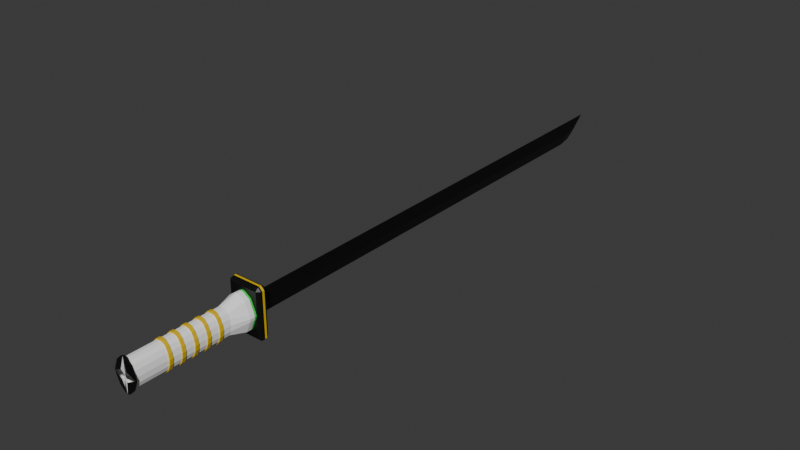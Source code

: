 # Source: sword_v3_1.blend  (saved by Blender 4.2.66; exported with 4.5.12 LTS)
import bpy
from mathutils import Matrix  # noqa: F401  (used for matrix-valued properties, if any)

bpy.ops.wm.read_factory_settings(use_empty=True)
scene = bpy.context.scene
scene.name = 'c_claidheamohmor'

# ---- collections
col_collection = bpy.data.collections.new('Collection'); scene.collection.children.link(col_collection)
col_sword_v3_1 = bpy.data.collections.new('sword_v3_1'); scene.collection.children.link(col_sword_v3_1)

# ---- materials (node trees are filled in below, after node groups)
mat_glow_inner = bpy.data.materials.new('glow_inner')
mat_glow_inner.use_transparent_shadow = False
mat_glow_inner.diffuse_color = (1.0, 1.0, 1.0, 1.0)
mat_blue_test = bpy.data.materials.new('blue_test')
mat_blue_test.use_transparent_shadow = False
mat_blue = bpy.data.materials.new('blue')
mat_blue.use_transparent_shadow = False
mat_c_frying_pan_gold = bpy.data.materials.new('c_frying_pan_gold')
mat_c_frying_pan_gold.use_transparent_shadow = False
mat_crystal_ball_glass = bpy.data.materials.new('crystal_ball_glass')
mat_crystal_ball_glass.use_transparent_shadow = False
mat_black = bpy.data.materials.new('black')
mat_xms_colored_lights_white = bpy.data.materials.new('xms_colored_lights_white')

# ---- material node trees
mat_blue_test.use_nodes = True; mat_blue_test.node_tree.nodes.clear()
_N = mat_blue_test.node_tree.nodes; _L = mat_blue_test.node_tree.links
n0 = _N.new('ShaderNodeBsdfPrincipled'); n0.name = 'Principled BSDF'; n0.location = (10, 300)
n0.inputs[0].default_value = (0.8001, 0.0, 0.0, 1.0)
n1 = _N.new('ShaderNodeOutputMaterial'); n1.name = 'Material Output'; n1.location = (300, 300)
_L.new(n0.outputs[0], n1.inputs[0])
n1.is_active_output = True
mat_blue.use_nodes = True; mat_blue.node_tree.nodes.clear()
_N = mat_blue.node_tree.nodes; _L = mat_blue.node_tree.links
n0 = _N.new('ShaderNodeBsdfPrincipled'); n0.name = 'Principled BSDF'; n0.location = (10, 300)
n0.inputs[0].default_value = (0.0, 0.01006, 0.8002, 1.0)
n1 = _N.new('ShaderNodeOutputMaterial'); n1.name = 'Material Output'; n1.location = (300, 300)
_L.new(n0.outputs[0], n1.inputs[0])
n1.is_active_output = True
mat_c_frying_pan_gold.use_nodes = True; mat_c_frying_pan_gold.node_tree.nodes.clear()
_N = mat_c_frying_pan_gold.node_tree.nodes; _L = mat_c_frying_pan_gold.node_tree.links
n0 = _N.new('ShaderNodeBsdfPrincipled'); n0.name = 'Principled BSDF'; n0.location = (10, 300)
n0.inputs[0].default_value = (0.8005, 0.5277, 0.001151, 1.0)
n1 = _N.new('ShaderNodeOutputMaterial'); n1.name = 'Material Output'; n1.location = (300, 300)
_L.new(n0.outputs[0], n1.inputs[0])
n1.is_active_output = True
mat_crystal_ball_glass.use_nodes = True; mat_crystal_ball_glass.node_tree.nodes.clear()
_N = mat_crystal_ball_glass.node_tree.nodes; _L = mat_crystal_ball_glass.node_tree.links
n0 = _N.new('ShaderNodeBsdfPrincipled'); n0.name = 'Principled BSDF'; n0.location = (10, 300)
n0.inputs[0].default_value = (0.03215, 0.8002, 0.07912, 1.0)
n1 = _N.new('ShaderNodeOutputMaterial'); n1.name = 'Material Output'; n1.location = (300, 300)
_L.new(n0.outputs[0], n1.inputs[0])
n1.is_active_output = True
mat_black.use_nodes = True; mat_black.node_tree.nodes.clear()
_N = mat_black.node_tree.nodes; _L = mat_black.node_tree.links
n0 = _N.new('ShaderNodeBsdfPrincipled'); n0.name = 'Principled BSDF'; n0.location = (10, 300)
n0.inputs[0].default_value = (0.0, 0.0, 0.0, 1.0)
n1 = _N.new('ShaderNodeOutputMaterial'); n1.name = 'Material Output'; n1.location = (300, 300)
_L.new(n0.outputs[0], n1.inputs[0])
n1.is_active_output = True
mat_xms_colored_lights_white.use_nodes = True; mat_xms_colored_lights_white.node_tree.nodes.clear()
_N = mat_xms_colored_lights_white.node_tree.nodes; _L = mat_xms_colored_lights_white.node_tree.links
n0 = _N.new('ShaderNodeBsdfPrincipled'); n0.name = 'Principled BSDF'; n0.location = (10, 300)
n0.inputs[0].default_value = (0.8001, 0.01469, 0.4954, 1.0)
n1 = _N.new('ShaderNodeOutputMaterial'); n1.name = 'Material Output'; n1.location = (300, 300)
_L.new(n0.outputs[0], n1.inputs[0])
n1.is_active_output = True

# ---- world
world_world = bpy.data.worlds.new('World'); scene.world = world_world
world_world.use_nodes = True; world_world.node_tree.nodes.clear()
_N = world_world.node_tree.nodes; _L = world_world.node_tree.links
n0 = _N.new('ShaderNodeOutputWorld'); n0.name = 'World Output'; n0.location = (300, 300)
n1 = _N.new('ShaderNodeBackground'); n1.name = 'Background'; n1.location = (10, 300)
n1.inputs[0].default_value = (0.05088, 0.05088, 0.05088, 1.0)
_L.new(n1.outputs[0], n0.inputs[0])
n0.is_active_output = True
world_world.color = (0.05088, 0.05088, 0.05088)
world_world.use_sun_shadow = False
world_world.sun_shadow_jitter_overblur = 0.0

# ---- meshes
me_red = bpy.data.meshes.new('red')
me_red.from_pydata([(0.8676, 4.447, 5.96e-08), (0.0, 4.447, 1.533), (0.0, -1.346, 5.96e-08), (0.0, -6.026, 5.96e-08), (0.0, -1.346, 1.434), (0.0, -6.026, 1.434), (0.399, -1.346, 1.366), (0.399, -6.026, 1.366), (0.6915, -1.346, 1.08), (0.6915, -6.026, 1.08), (0.887, -1.346, 0.6071), (0.887, -6.026, 0.6071), (0.9556, -1.346, 5.96e-08), (0.9556, -6.026, 5.96e-08), (0.0, -9.633, 1.434), (0.0, -9.633, 5.96e-08), (0.9556, 0.4571, 5.96e-08), (0.887, 0.4571, 0.6071), (0.6915, 0.4571, 1.08), (0.399, 0.4571, 1.366), (0.0, 0.4571, 1.434), (0.0, 0.4571, 5.96e-08), (0.9506, 2.689, 1.509), (0.2405, 2.689, 2.002), (0.0, 2.689, 2.069), (0.0, 2.689, 5.96e-08), (0.0, 2.189, 5.96e-08), (0.0, 2.189, 2.069), (0.2405, 2.189, 2.002), (0.9506, 2.189, 1.509), (1.425, 2.189, 0.3613), (1.512, 2.189, 5.96e-08), (0.9556, -9.633, 5.96e-08), (0.887, -9.633, 0.6071), (0.6915, -9.633, 1.08), (0.399, -9.633, 1.366), (1.425, 2.689, 0.3613), (1.512, 2.689, 5.96e-08), (0.0, 2.901, 5.96e-08), (0.0, 4.447, 5.96e-08), (0.0, 4.047, 5.96e-08), (1.167, 4.047, 5.96e-08), (0.0, 4.047, 2.062), (0.0, 4.247, 2.062), (1.167, 4.247, 5.96e-08), (0.0, 4.247, 5.96e-08), (0.0, 3.356, 2.714), (0.0, 2.901, 2.356), (0.0, 3.593, 2.714), (0.0, 4.047, 2.356), (1.914, 3.356, 5.96e-08), (1.556, 2.901, 5.96e-08), (1.573, 3.356, 2.714), (1.556, 2.901, 2.356), (1.914, 3.356, 2.373), (1.914, 3.593, 5.96e-08), (1.556, 4.047, 5.96e-08), (1.573, 3.593, 2.714), (1.914, 3.593, 2.373), (1.556, 4.047, 2.356), (0.8676, 4.547, 5.96e-08), (0.0, 4.547, 1.533), (0.0, 4.547, 5.96e-08), (1.873, 3.218, 2.356), (1.556, 3.218, 2.673), (1.556, 3.731, 2.673), (1.873, 3.731, 2.356), (0.0, 3.218, 2.673), (0.0, 3.731, 2.673), (1.873, 3.731, 5.96e-08), (1.873, 3.218, 5.96e-08), (0.0, -0.8052, 5.96e-08), (0.0, -0.8052, 1.611), (0.3701, -0.8052, 1.524), (0.7411, -0.8052, 1.162), (0.989, -0.8052, 0.562), (1.076, -0.8052, 5.96e-08), (0.0, -0.4446, 5.96e-08), (0.0, -0.4446, 1.611), (0.3701, -0.4446, 1.524), (0.7411, -0.4446, 1.162), (0.989, -0.4446, 0.562), (1.076, -0.4446, 5.96e-08), (0.0, -2.158, 5.96e-08), (0.0, -2.158, 1.611), (0.3701, -2.158, 1.524), (0.7411, -2.158, 1.162), (0.989, -2.158, 0.562), (1.076, -2.158, 5.96e-08), (0.0, -1.797, 5.96e-08), (0.0, -1.797, 1.611), (0.3701, -1.797, 1.524), (0.7411, -1.797, 1.162), (0.989, -1.797, 0.562), (1.076, -1.797, 5.96e-08), (1.165, 2.916, 5.96e-08), (1.165, 2.763, 5.96e-08), (1.121, 2.763, 0.7512), (0.0, 2.763, 1.623), (0.5165, 2.763, 1.589), (0.8789, 2.763, 1.337), (1.512, 2.989, 5.96e-08), (1.425, 2.989, 0.3613), (0.0, 2.989, 5.96e-08), (0.0, 2.989, 2.069), (0.2405, 2.989, 2.002), (0.9506, 2.989, 1.509), (0.0, -3.51, 5.96e-08), (0.0, -3.51, 1.611), (0.3701, -3.51, 1.524), (0.7411, -3.51, 1.162), (0.989, -3.51, 0.562), (1.076, -3.51, 5.96e-08), (0.0, -3.15, 5.96e-08), (0.0, -3.15, 1.611), (0.3701, -3.15, 1.524), (0.7411, -3.15, 1.162), (0.989, -3.15, 0.562), (1.076, -3.15, 5.96e-08), (0.0, -4.863, 5.96e-08), (0.0, -4.863, 1.611), (0.3701, -4.863, 1.524), (0.7411, -4.863, 1.162), (0.989, -4.863, 0.562), (1.076, -4.863, 5.96e-08), (0.0, -4.502, 5.96e-08), (0.0, -4.502, 1.611), (0.3701, -4.502, 1.524), (0.7411, -4.502, 1.162), (0.989, -4.502, 0.562), (1.076, -4.502, 5.96e-08), (0.0, -6.215, 5.96e-08), (0.0, -6.215, 1.611), (0.3701, -6.215, 1.524), (0.7411, -6.215, 1.162), (0.989, -6.215, 0.562), (1.076, -6.215, 5.96e-08), (0.0, -5.855, 5.96e-08), (0.0, -5.855, 1.611), (0.3701, -5.855, 1.524), (0.7411, -5.855, 1.162), (0.989, -5.855, 0.562), (1.076, -5.855, 5.96e-08), (1.121, 2.916, 0.7512), (0.0, 2.916, 1.623), (0.5165, 2.916, 1.589), (0.8789, 2.916, 1.337), (0.0, -9.633, 1.815), (0.0, -9.813, 5.96e-08), (1.276, -9.633, 5.96e-08), (1.158, -9.633, 0.397), (0.8234, -9.633, 1.208), (0.322, -9.633, 1.697), (0.0, -9.813, 1.815), (1.276, -9.813, 5.96e-08), (1.158, -9.813, 0.397), (0.8234, -9.813, 1.208), (0.322, -9.813, 1.697), (0.3429, -9.903, 0.4932), (0.8089, 4.454, 5.96e-08), (0.0, 4.454, 1.419), (0.8089, 4.541, 5.96e-08), (0.0, 4.541, 1.429), (0.3594, 4.447, 5.96e-08), (0.0, 4.447, 1.144), (0.3668, 5.156, 5.96e-08), (0.0, 5.156, 1.216), (0.0, 57.61, 1.554), (0.0, 54.68, 1.528), (0.0, 55.85, 0.007631), (0.8676, 4.447, -4.768e-07), (0.0, 4.447, -1.533), (0.0, -1.346, -4.768e-07), (0.0, -6.026, -4.768e-07), (0.0, -1.346, -1.434), (0.0, -6.026, -1.434), (0.399, -1.346, -1.366), (0.399, -6.026, -1.366), (0.6915, -1.346, -1.08), (0.6915, -6.026, -1.08), (0.887, -1.346, -0.6071), (0.887, -6.026, -0.6071), (0.9556, -1.346, -4.768e-07), (0.9556, -6.026, -4.768e-07), (0.0, -9.633, -1.434), (0.0, -9.633, -4.768e-07), (0.9556, 0.4571, -4.768e-07), (0.887, 0.4571, -0.6071), (0.6915, 0.4571, -1.08), (0.399, 0.4571, -1.366), (0.0, 0.4571, -1.434), (0.0, 0.4571, -4.768e-07), (0.9506, 2.689, -1.509), (0.2405, 2.689, -2.002), (0.0, 2.689, -2.069), (0.0, 2.689, -4.768e-07), (0.0, 2.189, -4.768e-07), (0.0, 2.189, -2.069), (0.2405, 2.189, -2.002), (0.9506, 2.189, -1.509), (1.425, 2.189, -0.3613), (1.512, 2.189, -4.768e-07), (0.9556, -9.633, -4.768e-07), (0.887, -9.633, -0.6071), (0.6915, -9.633, -1.08), (0.399, -9.633, -1.366), (1.425, 2.689, -0.3613), (1.512, 2.689, -4.768e-07), (0.0, 2.901, -4.768e-07), (0.0, 4.447, -4.768e-07), (0.0, 4.047, -4.768e-07), (1.167, 4.047, -4.768e-07), (0.0, 4.047, -2.062), (0.0, 4.247, -2.062), (1.167, 4.247, -4.768e-07), (0.0, 4.247, -4.768e-07), (0.0, 3.356, -2.714), (0.0, 2.901, -2.356), (0.0, 3.593, -2.714), (0.0, 4.047, -2.356), (1.914, 3.356, -4.768e-07), (1.556, 2.901, -4.768e-07), (1.573, 3.356, -2.714), (1.556, 2.901, -2.356), (1.914, 3.356, -2.373), (1.914, 3.593, -4.768e-07), (1.556, 4.047, -4.768e-07), (1.573, 3.593, -2.714), (1.914, 3.593, -2.373), (1.556, 4.047, -2.356), (0.8676, 4.547, -4.768e-07), (0.0, 4.547, -1.533), (0.0, 4.547, -4.768e-07), (1.873, 3.218, -2.356), (1.556, 3.218, -2.673), (1.556, 3.731, -2.673), (1.873, 3.731, -2.356), (0.0, 3.218, -2.673), (0.0, 3.731, -2.673), (1.873, 3.731, -4.768e-07), (1.873, 3.218, -4.768e-07), (0.0, -0.8052, -4.768e-07), (0.0, -0.8052, -1.611), (0.3701, -0.8052, -1.524), (0.7411, -0.8052, -1.162), (0.989, -0.8052, -0.562), (1.076, -0.8052, -4.768e-07), (0.0, -0.4446, -4.768e-07), (0.0, -0.4446, -1.611), (0.3701, -0.4446, -1.524), (0.7411, -0.4446, -1.162), (0.989, -0.4446, -0.562), (1.076, -0.4446, -4.768e-07), (0.0, -2.158, -4.768e-07), (0.0, -2.158, -1.611), (0.3701, -2.158, -1.524), (0.7411, -2.158, -1.162), (0.989, -2.158, -0.562), (1.076, -2.158, -4.768e-07), (0.0, -1.797, -4.768e-07), (0.0, -1.797, -1.611), (0.3701, -1.797, -1.524), (0.7411, -1.797, -1.162), (0.989, -1.797, -0.562), (1.076, -1.797, -4.768e-07), (1.165, 2.916, -4.768e-07), (1.165, 2.763, -4.768e-07), (1.121, 2.763, -0.7512), (0.0, 2.763, -1.623), (0.5165, 2.763, -1.589), (0.8789, 2.763, -1.337), (1.512, 2.989, -4.768e-07), (1.425, 2.989, -0.3613), (0.0, 2.989, -4.768e-07), (0.0, 2.989, -2.069), (0.2405, 2.989, -2.002), (0.9506, 2.989, -1.509), (0.0, -3.51, -4.768e-07), (0.0, -3.51, -1.611), (0.3701, -3.51, -1.524), (0.7411, -3.51, -1.162), (0.989, -3.51, -0.562), (1.076, -3.51, -4.768e-07), (0.0, -3.15, -4.768e-07), (0.0, -3.15, -1.611), (0.3701, -3.15, -1.524), (0.7411, -3.15, -1.162), (0.989, -3.15, -0.562), (1.076, -3.15, -4.768e-07), (0.0, -4.863, -4.768e-07), (0.0, -4.863, -1.611), (0.3701, -4.863, -1.524), (0.7411, -4.863, -1.162), (0.989, -4.863, -0.562), (1.076, -4.863, -4.768e-07), (0.0, -4.502, -4.768e-07), (0.0, -4.502, -1.611), (0.3701, -4.502, -1.524), (0.7411, -4.502, -1.162), (0.989, -4.502, -0.562), (1.076, -4.502, -4.768e-07), (0.0, -6.215, -4.768e-07), (0.0, -6.215, -1.611), (0.3701, -6.215, -1.524), (0.7411, -6.215, -1.162), (0.989, -6.215, -0.562), (1.076, -6.215, -4.768e-07), (0.0, -5.855, -4.768e-07), (0.0, -5.855, -1.611), (0.3701, -5.855, -1.524), (0.7411, -5.855, -1.162), (0.989, -5.855, -0.562), (1.076, -5.855, -4.768e-07), (1.121, 2.916, -0.7512), (0.0, 2.916, -1.623), (0.5165, 2.916, -1.589), (0.8789, 2.916, -1.337), (0.0, -9.633, -1.815), (0.0, -9.813, -4.768e-07), (1.276, -9.633, -4.768e-07), (1.158, -9.633, -0.397), (0.8234, -9.633, -1.208), (0.322, -9.633, -1.697), (0.0, -9.813, -1.815), (1.276, -9.813, -4.768e-07), (1.158, -9.813, -0.397), (0.8234, -9.813, -1.208), (0.322, -9.813, -1.697), (0.3429, -9.903, -0.4932), (0.8089, 4.454, -4.768e-07), (0.0, 4.454, -1.419), (0.8089, 4.541, -4.768e-07), (0.0, 4.541, -1.429), (0.3594, 4.447, -4.768e-07), (0.0, 4.447, -1.144), (0.3668, 5.156, -4.768e-07), (0.0, 5.156, -1.216), (0.0, 54.8, -0.6993), (0.0, 53.45, -0.9952), (0.3668, 53.91, 0.2579)], [(62, 39), (39, 45), (40, 38), (45, 40), (232, 209), (209, 215), (210, 208), (215, 210), (338, 168), (166, 336)], [(4, 6, 19, 20), (3, 13, 32, 15), (4, 5, 7, 6), (10, 12, 16, 17), (9, 7, 35, 34), (6, 7, 9, 8), (2, 4, 20, 21), (13, 11, 33, 32), (8, 9, 11, 10), (8, 10, 17, 18), (5, 3, 15, 14), (10, 11, 13, 12), (7, 5, 14, 35), (35, 14, 147, 152), (32, 33, 150, 149), (11, 9, 34, 33), (14, 15, 147), (15, 32, 149), (12, 2, 21, 16), (16, 21, 26, 31), (6, 8, 18, 19), (19, 18, 29, 28), (18, 17, 30, 29), (17, 16, 31, 30), (31, 26, 25, 37), (25, 24, 104, 103), (30, 31, 37, 36), (23, 22, 106, 105), (24, 23, 105, 104), (22, 36, 102, 106), (20, 19, 28, 27), (27, 28, 23, 24), (21, 20, 27, 26), (29, 30, 36, 22), (28, 29, 22, 23), (26, 27, 24, 25), (57, 48, 46, 52), (42, 41, 44, 43), (1, 0, 60, 61), (55, 58, 54, 50), (43, 44, 0, 1), (64, 53, 63), (65, 66, 59), (67, 68, 49, 47), (68, 65, 59, 49), (66, 69, 56, 59), (51, 56, 69, 70), (57, 52, 54, 58), (53, 51, 70, 63), (64, 67, 47, 53), (51, 53, 47, 38), (41, 42, 49, 59, 56), (54, 52, 64, 63), (57, 58, 66, 65), (46, 48, 68, 67), (48, 57, 65, 68), (58, 55, 69, 66), (55, 50, 70, 69), (50, 54, 63, 70), (52, 46, 67, 64), (72, 73, 79, 78), (71, 77, 82, 76), (73, 74, 80, 79), (72, 78, 77, 71), (75, 76, 82, 81), (74, 75, 81, 80), (71, 76, 75, 74, 73, 72), (77, 78, 79, 80, 81, 82), (84, 85, 91, 90), (83, 89, 94, 88), (85, 86, 92, 91), (84, 90, 89, 83), (87, 88, 94, 93), (86, 87, 93, 92), (83, 88, 87, 86, 85, 84), (89, 90, 91, 92, 93, 94), (98, 99, 145, 144), (99, 100, 146, 145), (37, 25, 103, 101), (36, 37, 101, 102), (103, 104, 105), (103, 105, 106), (103, 102, 101), (103, 106, 102), (108, 109, 115, 114), (107, 113, 118, 112), (109, 110, 116, 115), (108, 114, 113, 107), (111, 112, 118, 117), (110, 111, 117, 116), (107, 112, 111, 110, 109, 108), (113, 114, 115, 116, 117, 118), (120, 121, 127, 126), (119, 125, 130, 124), (121, 122, 128, 127), (120, 126, 125, 119), (123, 124, 130, 129), (122, 123, 129, 128), (119, 124, 123, 122, 121, 120), (125, 126, 127, 128, 129, 130), (132, 133, 139, 138), (131, 137, 142, 136), (133, 134, 140, 139), (132, 138, 137, 131), (135, 136, 142, 141), (134, 135, 141, 140), (131, 136, 135, 134, 133, 132), (137, 138, 139, 140, 141, 142), (100, 97, 143, 146), (97, 96, 95, 143), (99, 98, 24, 23), (99, 23, 22, 100), (96, 97, 36, 37), (100, 22, 36, 97), (149, 150, 155, 154), (150, 151, 156, 155), (15, 149, 154, 148), (152, 147, 153, 157), (33, 34, 151, 150), (34, 35, 152, 151), (153, 148, 158), (148, 154, 158), (154, 155, 158), (156, 157, 158), (151, 152, 157, 156), (147, 15, 148, 153), (155, 156, 158), (157, 153, 158), (39, 164, 1, 0, 163), (160, 162, 161, 159), (60, 161, 162, 61), (163, 165, 166, 164), (338, 339, 335, 165, 336), (339, 169, 167, 168), (174, 190, 189, 176), (173, 185, 202, 183), (174, 176, 177, 175), (180, 187, 186, 182), (179, 204, 205, 177), (176, 178, 179, 177), (172, 191, 190, 174), (183, 202, 203, 181), (178, 180, 181, 179), (178, 188, 187, 180), (175, 184, 185, 173), (180, 182, 183, 181), (177, 205, 184, 175), (205, 322, 317, 184), (202, 319, 320, 203), (181, 203, 204, 179), (184, 317, 185), (185, 319, 202), (182, 186, 191, 172), (186, 201, 196, 191), (176, 189, 188, 178), (189, 198, 199, 188), (188, 199, 200, 187), (187, 200, 201, 186), (201, 207, 195, 196), (195, 273, 274, 194), (200, 206, 207, 201), (193, 275, 276, 192), (194, 274, 275, 193), (192, 276, 272, 206), (190, 197, 198, 189), (197, 194, 193, 198), (191, 196, 197, 190), (199, 192, 206, 200), (198, 193, 192, 199), (196, 195, 194, 197), (227, 222, 216, 218), (212, 213, 214, 211), (171, 231, 230, 170), (225, 220, 224, 228), (213, 171, 170, 214), (234, 233, 223), (235, 229, 236), (237, 217, 219, 238), (238, 219, 229, 235), (236, 229, 226, 239), (221, 240, 239, 226), (227, 228, 224, 222), (223, 233, 240, 221), (234, 223, 217, 237), (221, 208, 217, 223), (211, 226, 229, 219, 212), (224, 233, 234, 222), (227, 235, 236, 228), (216, 237, 238, 218), (218, 238, 235, 227), (228, 236, 239, 225), (225, 239, 240, 220), (220, 240, 233, 224), (222, 234, 237, 216), (242, 248, 249, 243), (241, 246, 252, 247), (243, 249, 250, 244), (242, 241, 247, 248), (245, 251, 252, 246), (244, 250, 251, 245), (241, 242, 243, 244, 245, 246), (247, 252, 251, 250, 249, 248), (254, 260, 261, 255), (253, 258, 264, 259), (255, 261, 262, 256), (254, 253, 259, 260), (257, 263, 264, 258), (256, 262, 263, 257), (253, 254, 255, 256, 257, 258), (259, 264, 263, 262, 261, 260), (268, 314, 315, 269), (269, 315, 316, 270), (207, 271, 273, 195), (206, 272, 271, 207), (273, 275, 274), (273, 276, 275), (273, 271, 272), (273, 272, 276), (278, 284, 285, 279), (277, 282, 288, 283), (279, 285, 286, 280), (278, 277, 283, 284), (281, 287, 288, 282), (280, 286, 287, 281), (277, 278, 279, 280, 281, 282), (283, 288, 287, 286, 285, 284), (290, 296, 297, 291), (289, 294, 300, 295), (291, 297, 298, 292), (290, 289, 295, 296), (293, 299, 300, 294), (292, 298, 299, 293), (289, 290, 291, 292, 293, 294), (295, 300, 299, 298, 297, 296), (302, 308, 309, 303), (301, 306, 312, 307), (303, 309, 310, 304), (302, 301, 307, 308), (305, 311, 312, 306), (304, 310, 311, 305), (301, 302, 303, 304, 305, 306), (307, 312, 311, 310, 309, 308), (270, 316, 313, 267), (267, 313, 265, 266), (269, 193, 194, 268), (269, 270, 192, 193), (266, 207, 206, 267), (270, 267, 206, 192), (319, 324, 325, 320), (320, 325, 326, 321), (185, 318, 324, 319), (322, 327, 323, 317), (203, 320, 321, 204), (204, 321, 322, 205), (323, 328, 318), (318, 328, 324), (324, 328, 325), (326, 328, 327), (321, 326, 327, 322), (317, 323, 318, 185), (325, 328, 326), (327, 328, 323), (209, 333, 170, 171, 334), (330, 329, 331, 332), (230, 231, 332, 331), (333, 334, 336, 335), (166, 335, 339, 168), (339, 338, 337, 169), (335, 336, 165)])
me_red.polygons.foreach_set('material_index', [0, 0, 0, 0, 0, 0, 0, 0, 0, 0, 0, 0, 0, 3, 3, 0, 0, 0, 0, 0, 0, 0, 0, 0, 0, 5, 0, 5, 5, 5, 0, 0, 0, 0, 0, 0, 3, 0, 0, 3, 0, 6, 6, 6, 6, 6, 6, 3, 6, 6, 6, 6, 6, 6, 6, 6, 6, 6, 6, 6, 3, 3, 3, 3, 3, 3, 3, 3, 3, 3, 3, 3, 3, 3, 3, 3, 6, 6, 5, 5, 5, 5, 5, 5, 3, 3, 3, 3, 3, 3, 3, 3, 3, 3, 3, 3, 3, 3, 3, 3, 3, 3, 3, 3, 3, 3, 3, 3, 6, 6, 0, 0, 0, 0, 6, 6, 0, 6, 3, 3, 0, 0, 6, 6, 6, 0, 6, 6, 5, 6, 3, 6, 6, 6, 0, 0, 0, 0, 0, 0, 0, 0, 0, 0, 0, 0, 0, 3, 3, 0, 0, 0, 0, 0, 0, 0, 0, 0, 0, 5, 0, 5, 5, 5, 0, 0, 0, 0, 0, 0, 3, 0, 0, 3, 0, 6, 6, 6, 6, 6, 6, 3, 6, 6, 6, 6, 6, 6, 6, 6, 6, 6, 6, 6, 3, 3, 3, 3, 3, 3, 3, 3, 3, 3, 3, 3, 3, 3, 3, 3, 6, 6, 5, 5, 5, 5, 5, 5, 3, 3, 3, 3, 3, 3, 3, 3, 3, 3, 3, 3, 3, 3, 3, 3, 3, 3, 3, 3, 3, 3, 3, 3, 6, 6, 0, 0, 0, 0, 6, 6, 0, 6, 3, 3, 0, 0, 6, 6, 6, 0, 6, 6, 5, 6, 3, 6, 6, 6, 6])
_uv = me_red.uv_layers.new(name='Float2')
_uv.uv.foreach_set('vector', [1.014, 0.8797, 0.9487, 0.8797, 0.9487, 0.706, 1.014, 0.706, 0.25, 0.25, 0.4793, 0.25, 0.4793, 0.25, 0.25, 0.25, 1.014, 0.8797, 1.014, 1.331, 0.9487, 1.331, 0.9487, 0.8797, 0.8486, 0.8797, 0.7509, 0.8797, 0.7509, 0.706, 0.8486, 0.706, 0.9094, 1.331, 0.9737, 1.331, 0.9737, 1.678, 0.9094, 1.678, 0.9737, 0.8797, 0.9737, 1.331, 0.9094, 1.331, 0.9094, 0.8797, 0.75, 0.25, 0.75, 0.5942, 0.75, 0.5942, 0.75, 0.25, 0.7509, 1.331, 0.8486, 1.331, 0.8486, 1.678, 0.7509, 1.678, 0.9253, 0.8797, 0.9253, 1.331, 0.8449, 1.331, 0.8449, 0.8797, 0.9253, 0.8797, 0.8449, 0.8797, 0.8449, 0.706, 0.9253, 0.706, 0.25, 0.5942, 0.25, 0.25, 0.25, 0.25, 0.25, 0.5942, 0.8486, 0.8797, 0.8486, 1.331, 0.7509, 1.331, 0.7509, 0.8797, 0.9487, 1.331, 1.014, 1.331, 1.014, 1.678, 0.9487, 1.678, 0.9486, 1.384, 1.013, 1.383, 1.026, 1.395, 0.9719, 1.395, 0.7511, 1.383, 0.8487, 1.384, 0.809, 1.395, 0.7435, 1.396, 0.8449, 1.331, 0.9253, 1.331, 0.9253, 1.678, 0.8449, 1.678, 0.25, 0.5942, 0.25, 0.25, 0.25, 0.6856, 0.25, 0.25, 0.4793, 0.25, 0.5563, 0.25, 0.9793, 0.25, 0.75, 0.25, 0.75, 0.25, 0.9793, 0.25, 0.9793, 0.25, 0.75, 0.25, 0.75, 0.25, 1.113, 0.25, 0.9737, 0.8797, 0.9094, 0.8797, 0.9094, 0.706, 0.9737, 0.706, 0.9359, 0.6322, 0.8723, 0.6309, 0.8989, 0.483, 1.034, 0.4885, 0.9253, 0.6476, 0.8449, 0.6476, 0.7769, 0.4953, 0.972, 0.4953, 0.8483, 0.6162, 0.7512, 0.6189, 0.7371, 0.4739, 0.796, 0.4734, 1.113, 0.25, 0.75, 0.25, 0.75, 0.25, 1.113, 0.25, 0.75, 0.25, 0.75, 0.7465, 0.75, 0.7465, 0.75, 0.25, 0.7758, 0.4358, 0.7202, 0.4338, 0.7236, 0.4017, 0.7791, 0.4038, 1.062, 0.4131, 0.9274, 0.4131, 0.9274, 0.3927, 1.062, 0.3927, 1.049, 0.3538, 1.013, 0.3557, 1.01, 0.3417, 1.046, 0.3397, 0.972, 0.4318, 0.7769, 0.4318, 0.7769, 0.4094, 0.972, 0.4094, 1.012, 0.5735, 0.948, 0.5714, 0.9943, 0.4456, 1.034, 0.4462, 1.054, 0.3774, 1.019, 0.3791, 1.013, 0.3556, 1.049, 0.3539, 0.75, 0.25, 0.75, 0.5942, 0.75, 0.7465, 0.75, 0.25, 0.972, 0.4691, 0.7769, 0.4691, 0.7769, 0.4318, 0.972, 0.4318, 1.062, 0.4471, 0.9274, 0.4471, 0.9274, 0.4131, 1.062, 0.4131, 0.75, 0.25, 0.75, 0.7465, 0.75, 0.7465, 0.75, 0.25, 0.1692, 1.441, 0.7494, 1.441, 0.7494, 1.53, 0.1692, 1.53, 1.269, 0.375, 0.5, 0.8106, 0.5, 0.8106, 1.269, 0.375, 1.12, 0.4597, 0.5479, 0.7834, 0.5479, 0.7834, 1.12, 0.4597, 0.5004, 1.441, 1.379, 1.441, 1.379, 1.53, 0.5004, 1.53, 1.269, 0.375, 0.5, 0.8106, 0.5479, 0.7834, 1.12, 0.4597, 0.5431, 1.207, 0.5431, 1.326, 0.4248, 1.207, -0.2046, 1.016, -0.3229, 1.016, -0.2046, 0.8976, 0.6909, 1.581, 0.6909, 1.39, 0.75, 1.271, 0.75, 1.699, 0.75, 0.8289, 0.1692, 0.8289, 0.1692, 0.7107, 0.75, 0.7107, 1.379, 1.635, 0.5, 1.635, 0.5, 1.517, 1.379, 1.517, 0.5, 1.699, 0.5, 1.271, 0.5591, 1.39, 0.5591, 1.581, 0.1692, 1.441, 0.1692, 1.53, 0.05097, 1.53, 0.05097, 1.441, 1.379, 1.139, 0.5, 1.139, 0.5, 1.02, 1.379, 1.02, 0.1692, 1.02, 0.75, 1.02, 0.75, 1.139, 0.1692, 1.139, 0.5, 0.2942, 1.379, 0.2942, 1.379, 0.875, 0.5, 0.875, 0.5, 0.8106, 1.269, 0.375, 1.379, 0.375, 1.379, 0.9558, 0.5, 0.9558, 0.04804, 1.439, 0.1722, 1.439, 0.1678, 1.49, 0.0524, 1.49, 0.1706, 1.35, 0.04958, 1.35, 0.05384, 1.299, 0.1664, 1.299, 0.7458, 1.53, 0.7458, 1.441, 0.75, 1.39, 0.75, 1.581, 0.8099, 1.35, 0.2349, 1.35, 0.238, 1.299, 0.8067, 1.299, 1.309, 1.35, 0.4439, 1.35, 0.4471, 1.299, 1.306, 1.299, 0.5093, 1.441, 0.5093, 1.53, 0.5, 1.581, 0.5, 1.39, 0.553, 1.439, 1.453, 1.439, 1.449, 1.49, 0.5562, 1.49, 0.1002, 1.439, 0.6932, 1.439, 0.6901, 1.49, 0.1035, 1.49, 0.0, 0.0, 0.0, 0.0, 0.0, 0.0, 0.0, 0.0, 0.0, 0.0, 0.0, 0.0, 0.0, 0.0, 0.0, 0.0, 0.0, 0.0, 0.0, 0.0, 0.0, 0.0, 0.0, 0.0, 0.0, 0.0, 0.0, 0.0, 0.0, 0.0, 0.0, 0.0, 0.0, 0.0, 0.0, 0.0, 0.0, 0.0, 0.0, 0.0, 0.0, 0.0, 0.0, 0.0, 0.0, 0.0, 0.0, 0.0, 0.0, 0.0, 0.0, 0.0, 0.0, 0.0, 0.0, 0.0, 0.0, 0.0, 0.0, 0.0, 0.0, 0.0, 0.0, 0.0, 0.0, 0.0, 0.0, 0.0, 0.0, 0.0, 0.0, 0.0, 0.0, 0.0, 0.0, 0.0, 0.0, 0.0, 0.0, 0.0, 0.0, 0.0, 0.0, 0.0, 0.0, 0.0, 0.0, 0.0, 0.0, 0.0, 0.0, 0.0, 0.0, 0.0, 0.0, 0.0, 0.0, 0.0, 0.0, 0.0, 0.0, 0.0, 0.0, 0.0, 0.0, 0.0, 0.0, 0.0, 0.0, 0.0, 0.0, 0.0, 0.0, 0.0, 0.0, 0.0, 0.0, 0.0, 0.0, 0.0, 0.0, 0.0, 0.0, 0.0, 0.0, 0.0, 0.0, 0.0, 0.0, 0.0, 0.0, 0.0, 0.0, 0.0, 0.0, 0.0, 0.0, 0.0, 0.0, 0.0, 0.0, 0.0, 0.0, 0.0, 1.036, 0.351, 0.9631, 0.3551, 0.9615, 0.3479, 1.034, 0.3438, 0.9898, 0.4081, 0.9213, 0.4081, 0.9213, 0.3977, 0.9898, 0.3977, 1.113, 0.25, 0.75, 0.25, 0.75, 0.25, 1.113, 0.25, 0.7793, 0.4045, 0.7236, 0.4019, 0.7256, 0.3826, 0.7813, 0.3852, 0.75, 0.25, 0.75, 0.7465, 0.8077, 0.7306, 0.75, 0.25, 0.8077, 0.7306, 0.9781, 0.6122, 0.75, 0.25, 1.092, 0.3367, 1.113, 0.25, 0.75, 0.25, 0.9781, 0.6122, 1.092, 0.3367, 0.0, 0.0, 0.0, 0.0, 0.0, 0.0, 0.0, 0.0, 0.0, 0.0, 0.0, 0.0, 0.0, 0.0, 0.0, 0.0, 0.0, 0.0, 0.0, 0.0, 0.0, 0.0, 0.0, 0.0, 0.0, 0.0, 0.0, 0.0, 0.0, 0.0, 0.0, 0.0, 0.0, 0.0, 0.0, 0.0, 0.0, 0.0, 0.0, 0.0, 0.0, 0.0, 0.0, 0.0, 0.0, 0.0, 0.0, 0.0, 0.0, 0.0, 0.0, 0.0, 0.0, 0.0, 0.0, 0.0, 0.0, 0.0, 0.0, 0.0, 0.0, 0.0, 0.0, 0.0, 0.0, 0.0, 0.0, 0.0, 0.0, 0.0, 0.0, 0.0, 0.0, 0.0, 0.0, 0.0, 0.0, 0.0, 0.0, 0.0, 0.0, 0.0, 0.0, 0.0, 0.0, 0.0, 0.0, 0.0, 0.0, 0.0, 0.0, 0.0, 0.0, 0.0, 0.0, 0.0, 0.0, 0.0, 0.0, 0.0, 0.0, 0.0, 0.0, 0.0, 0.0, 0.0, 0.0, 0.0, 0.0, 0.0, 0.0, 0.0, 0.0, 0.0, 0.0, 0.0, 0.0, 0.0, 0.0, 0.0, 0.0, 0.0, 0.0, 0.0, 0.0, 0.0, 0.0, 0.0, 0.0, 0.0, 0.0, 0.0, 0.0, 0.0, 0.0, 0.0, 0.0, 0.0, 0.0, 0.0, 0.0, 0.0, 0.0, 0.0, 0.0, 0.0, 0.0, 0.0, 0.0, 0.0, 0.0, 0.0, 0.0, 0.0, 0.0, 0.0, 0.0, 0.0, 0.0, 0.0, 0.0, 0.0, 0.0, 0.0, 0.0, 0.0, 0.0, 0.0, 0.0, 0.0, 0.0, 0.0, 0.0, 0.0, 0.0, 0.0, 0.0, 0.0, 0.0, 0.0, 0.0, 0.0, 0.0, 0.0, 0.0, 0.0, 0.0, 0.0, 0.0, 0.0, 0.0, 0.0, 0.0, 0.0, 0.0, 0.0, 0.0, 0.0, 0.0, 0.0, 0.0, 0.0, 0.0, 0.0, 0.0, 0.0, 0.0, 0.0, 0.0, 0.0, 0.0, 0.0, 0.0, 0.0, 0.0, 0.0, 0.9513, 0.4263, 0.8518, 0.4263, 0.8518, 0.4149, 0.9513, 0.4149, 0.845, 0.4026, 0.733, 0.3974, 0.734, 0.3876, 0.846, 0.3928, 0.9378, 0.2185, 1.01, 0.214, 1.023, 0.2171, 0.9881, 0.2189, 0.0, 0.0, 0.0, 0.0, 0.0, 0.0, 0.0, 0.0, 0.7461, 0.2145, 0.8582, 0.221, 0.7924, 0.2219, 0.7368, 0.2197, 0.0, 0.0, 0.0, 0.0, 0.0, 0.0, 0.0, 0.0, 0.746, 1.399, 0.8104, 1.397, 0.8104, 1.397, 0.746, 1.399, 0.7981, 1.394, 0.9359, 1.394, 0.9359, 1.394, 0.7981, 1.394, 0.25, 0.25, 0.5563, 0.25, 0.5563, 0.25, 0.25, 0.25, 0.9694, 1.398, 1.023, 1.398, 1.023, 1.398, 0.9694, 1.398, 0.8449, 1.384, 0.9253, 1.384, 0.9359, 1.392, 0.7981, 1.392, 0.9094, 1.384, 0.9737, 1.384, 1.019, 1.392, 0.9085, 1.392, 0.25, 0.6636, 0.25, 0.228, 0.25, 0.3359, 0.1641, 0.25, 0.4703, 0.25, 0.1639, 0.25, 0.7164, 1.4, 0.7832, 1.398, 0.7831, 1.398, 0.9113, 1.395, 1.022, 1.395, 0.8931, 1.395, 0.9086, 1.395, 1.019, 1.395, 1.019, 1.395, 0.9086, 1.395, 0.25, 0.6856, 0.25, 0.25, 0.25, 0.25, 0.25, 0.6856, 0.8483, 1.394, 0.9861, 1.394, 0.9977, 1.394, 0.9502, 1.397, 1.003, 1.398, 0.8144, 1.395, 0.0, 0.0, 0.8355, 0.343, 1.12, 0.4597, 0.5479, 0.7834, 0.227, 0.3245, 1.088, 0.4779, 1.09, 0.4763, 0.5573, 0.7781, 0.5573, 0.7781, 0.5479, 0.7834, 0.5573, 0.7781, 1.09, 0.4763, 1.12, 0.4597, 0.0, 0.0, 0.0, 0.0, 0.0, 0.0, 0.0, 0.0, 0.0, 0.0, 0.0, 0.0, 0.0, 0.0, 0.0, 0.0, 0.0, 0.0, 0.0, 0.0, 0.0, 0.0, 0.0, 0.0, 0.0, 0.0, 0.905, 0.8797, 0.905, 0.706, 0.8402, 0.706, 0.8402, 0.8797, 0.25, 0.25, 0.25, 0.25, 0.4793, 0.25, 0.4793, 0.25, 0.905, 0.8797, 0.8402, 0.8797, 0.8402, 1.331, 0.905, 1.331, 0.2134, 0.8797, 0.2134, 0.706, 0.1157, 0.706, 0.1157, 0.8797, 0.4693, 1.331, 0.4693, 1.678, 0.5337, 1.678, 0.5337, 1.331, 0.5337, 0.8797, 0.4693, 0.8797, 0.4693, 1.331, 0.5337, 1.331, 0.75, -0.71, 0.75, -0.71, 0.75, -0.3658, 0.75, -0.3658, 0.1157, 1.331, 0.1157, 1.678, 0.2134, 1.678, 0.2134, 1.331, 0.3446, 0.8797, 0.2642, 0.8797, 0.2642, 1.331, 0.3446, 1.331, 0.3446, 0.8797, 0.3446, 0.706, 0.2642, 0.706, 0.2642, 0.8797, 0.25, -0.3658, 0.25, -0.3658, 0.25, -0.71, 0.25, -0.71, 0.2134, 0.8797, 0.1157, 0.8797, 0.1157, 1.331, 0.2134, 1.331, 0.8402, 1.331, 0.8402, 1.678, 0.905, 1.678, 0.905, 1.331, 0.8141, 1.25, 0.8373, 1.261, 0.8917, 1.262, 0.8789, 1.249, 0.1191, 1.356, 0.1115, 1.369, 0.177, 1.367, 0.2167, 1.357, 0.2642, 1.331, 0.2642, 1.678, 0.3446, 1.678, 0.3446, 1.331, 0.25, -0.3658, 0.25, -0.2744, 0.25, -0.71, 0.25, 0.25, 0.5563, 0.25, 0.4793, 0.25, 0.9793, 0.25, 0.9793, 0.25, 0.75, 0.25, 0.75, 0.25, 0.9793, 0.25, 1.113, 0.25, 0.75, 0.25, 0.75, 0.25, 0.5337, 0.8797, 0.5337, 0.706, 0.4693, 0.706, 0.4693, 0.8797, 0.5443, 0.6846, 0.6422, 0.5411, 0.5073, 0.5355, 0.4807, 0.6834, 0.3446, 0.6773, 0.3913, 0.525, 0.1963, 0.525, 0.2642, 0.6773, 0.2198, 0.644, 0.1675, 0.501, 0.1086, 0.5016, 0.1227, 0.6467, 1.113, 0.25, 1.113, 0.25, 0.75, 0.25, 0.75, 0.25, 0.75, -0.71, 0.75, -0.71, 0.75, -0.2135, 0.75, -0.2135, 0.1938, 0.4144, 0.1971, 0.3823, 0.1415, 0.3802, 0.1382, 0.4123, 0.7072, 0.4131, 0.7072, 0.3927, 0.573, 0.3927, 0.573, 0.4131, 0.8978, 0.3622, 0.8947, 0.3481, 0.8594, 0.3501, 0.8625, 0.3641, 0.3913, 0.4318, 0.3913, 0.4094, 0.1963, 0.4094, 0.1963, 0.4318, 0.8802, 0.6596, 0.9018, 0.5324, 0.8622, 0.5317, 0.8159, 0.6575, 0.9032, 0.3846, 0.898, 0.3612, 0.8628, 0.3629, 0.868, 0.3863, 0.75, -0.71, 0.75, -0.71, 0.75, -0.2135, 0.75, -0.3658, 0.3913, 0.4691, 0.3913, 0.4318, 0.1963, 0.4318, 0.1963, 0.4691, 0.7072, 0.4471, 0.7072, 0.4131, 0.573, 0.4131, 0.573, 0.4471, 0.75, -0.71, 0.75, -0.71, 0.75, -0.2135, 0.75, -0.2135, 0.1692, 1.441, 0.1692, 1.53, 0.7494, 1.53, 0.7494, 1.441, 0.1391, 1.015, 0.1391, 1.015, -0.6303, 1.45, -0.6303, 1.45, -0.01048, 1.1, -0.01048, 1.1, -0.5823, 1.423, -0.5823, 1.423, -0.9808, 1.441, -0.9808, 1.53, -0.1019, 1.53, -0.1019, 1.441, 0.1391, 1.015, -0.01048, 1.1, -0.5823, 1.423, -0.6303, 1.45, 0.04559, 1.705, -0.07267, 1.705, 0.04559, 1.823, -0.7021, 0.5183, -0.7022, 0.4001, -0.8204, 0.5183, 1.437, 1.581, 1.496, 1.699, 1.496, 1.271, 1.437, 1.39, 0.75, 0.08266, 0.75, -0.03561, 0.1692, -0.03561, 0.1692, 0.08266, -0.1133, 1.635, -0.1133, 1.517, -0.9925, 1.517, -0.9925, 1.635, 0.5, 1.699, 0.5591, 1.581, 0.5591, 1.39, 0.5, 1.271, -0.5245, 1.441, -0.6427, 1.441, -0.6427, 1.53, -0.5245, 1.53, -0.1133, 1.139, -0.1133, 1.02, -0.9925, 1.02, -0.9925, 1.139, 0.1692, 1.767, 0.1692, 1.885, 0.75, 1.885, 0.75, 1.767, -0.9925, 0.2942, -0.9925, 0.875, -0.1133, 0.875, -0.1133, 0.2942, -0.9925, 0.8106, -0.9925, 0.9558, -0.1133, 0.9558, -0.1133, 0.375, -0.2232, 0.375, -0.6801, 1.727, -0.6757, 1.778, -0.5603, 1.778, -0.556, 1.727, -0.5393, 1.062, -0.5436, 1.011, -0.6561, 1.011, -0.6604, 1.062, 1.153, 1.53, 1.158, 1.581, 1.158, 1.39, 1.153, 1.441, 0.785, 0.9428, 0.7819, 0.8913, 0.2133, 0.8913, 0.2102, 0.9428, -0.1492, 1.35, -0.1522, 1.299, -1.011, 1.299, -1.015, 1.35, 0.5093, 1.441, 0.5, 1.39, 0.5, 1.581, 0.5093, 1.53, -0.9633, 1.439, -0.9601, 1.49, -0.06682, 1.49, -0.06358, 1.439, 0.0754, 1.846, 0.07865, 1.898, 0.6651, 1.898, 0.6683, 1.846, 0.0, 0.0, 0.0, 0.0, 0.0, 0.0, 0.0, 0.0, 0.0, 0.0, 0.0, 0.0, 0.0, 0.0, 0.0, 0.0, 0.0, 0.0, 0.0, 0.0, 0.0, 0.0, 0.0, 0.0, 0.0, 0.0, 0.0, 0.0, 0.0, 0.0, 0.0, 0.0, 0.0, 0.0, 0.0, 0.0, 0.0, 0.0, 0.0, 0.0, 0.0, 0.0, 0.0, 0.0, 0.0, 0.0, 0.0, 0.0, 0.0, 0.0, 0.0, 0.0, 0.0, 0.0, 0.0, 0.0, 0.0, 0.0, 0.0, 0.0, 0.0, 0.0, 0.0, 0.0, 0.0, 0.0, 0.0, 0.0, 0.0, 0.0, 0.0, 0.0, 0.0, 0.0, 0.0, 0.0, 0.0, 0.0, 0.0, 0.0, 0.0, 0.0, 0.0, 0.0, 0.0, 0.0, 0.0, 0.0, 0.0, 0.0, 0.0, 0.0, 0.0, 0.0, 0.0, 0.0, 0.0, 0.0, 0.0, 0.0, 0.0, 0.0, 0.0, 0.0, 0.0, 0.0, 0.0, 0.0, 0.0, 0.0, 0.0, 0.0, 0.0, 0.0, 0.0, 0.0, 0.0, 0.0, 0.0, 0.0, 0.0, 0.0, 0.0, 0.0, 0.0, 0.0, 0.0, 0.0, 0.0, 0.0, 0.0, 0.0, 0.0, 0.0, 0.0, 0.0, 0.0, 0.0, 0.0, 0.0, 0.0, 0.0, 0.0, 0.0, 0.9988, 0.3531, 0.9972, 0.3459, 0.9248, 0.3499, 0.9264, 0.3571, 0.6354, 0.4081, 0.6354, 0.3977, 0.5669, 0.3977, 0.5669, 0.4081, 1.113, 0.25, 1.113, 0.25, 0.75, 0.25, 0.75, 0.25, 0.1961, 0.3775, 0.1981, 0.3582, 0.1424, 0.3556, 0.1405, 0.3749, 0.75, -0.71, 0.8077, -0.2294, 0.75, -0.2135, 0.75, -0.71, 0.9781, -0.3478, 0.8077, -0.2294, 0.75, -0.71, 1.113, -0.71, 1.092, -0.6233, 0.75, -0.71, 1.092, -0.6233, 0.9781, -0.3478, 0.0, 0.0, 0.0, 0.0, 0.0, 0.0, 0.0, 0.0, 0.0, 0.0, 0.0, 0.0, 0.0, 0.0, 0.0, 0.0, 0.0, 0.0, 0.0, 0.0, 0.0, 0.0, 0.0, 0.0, 0.0, 0.0, 0.0, 0.0, 0.0, 0.0, 0.0, 0.0, 0.0, 0.0, 0.0, 0.0, 0.0, 0.0, 0.0, 0.0, 0.0, 0.0, 0.0, 0.0, 0.0, 0.0, 0.0, 0.0, 0.0, 0.0, 0.0, 0.0, 0.0, 0.0, 0.0, 0.0, 0.0, 0.0, 0.0, 0.0, 0.0, 0.0, 0.0, 0.0, 0.0, 0.0, 0.0, 0.0, 0.0, 0.0, 0.0, 0.0, 0.0, 0.0, 0.0, 0.0, 0.0, 0.0, 0.0, 0.0, 0.0, 0.0, 0.0, 0.0, 0.0, 0.0, 0.0, 0.0, 0.0, 0.0, 0.0, 0.0, 0.0, 0.0, 0.0, 0.0, 0.0, 0.0, 0.0, 0.0, 0.0, 0.0, 0.0, 0.0, 0.0, 0.0, 0.0, 0.0, 0.0, 0.0, 0.0, 0.0, 0.0, 0.0, 0.0, 0.0, 0.0, 0.0, 0.0, 0.0, 0.0, 0.0, 0.0, 0.0, 0.0, 0.0, 0.0, 0.0, 0.0, 0.0, 0.0, 0.0, 0.0, 0.0, 0.0, 0.0, 0.0, 0.0, 0.0, 0.0, 0.0, 0.0, 0.0, 0.0, 0.0, 0.0, 0.0, 0.0, 0.0, 0.0, 0.0, 0.0, 0.0, 0.0, 0.0, 0.0, 0.0, 0.0, 0.0, 0.0, 0.0, 0.0, 0.0, 0.0, 0.0, 0.0, 0.0, 0.0, 0.0, 0.0, 0.0, 0.0, 0.0, 0.0, 0.0, 0.0, 0.0, 0.0, 0.0, 0.0, 0.0, 0.0, 0.0, 0.0, 0.0, 0.0, 0.0, 0.0, 0.0, 0.0, 0.0, 0.0, 0.0, 0.0, 0.0, 0.0, 0.0, 0.0, 0.0, 0.0, 0.0, 0.0, 0.0, 0.0, 0.0, 0.0, 0.0, 0.0, 0.0, 0.0, 0.0, 0.0, 0.0, 0.0, 0.0, 0.0, 0.3707, 0.4263, 0.3707, 0.4149, 0.2711, 0.4149, 0.2711, 0.4263, 0.251, 0.3751, 0.252, 0.3653, 0.1401, 0.3601, 0.139, 0.3699, 0.8219, 0.1911, 0.8723, 0.1914, 0.9075, 0.1896, 0.8945, 0.1865, 0.0, 0.0, 0.0, 0.0, 0.0, 0.0, 0.0, 0.0, 0.1554, 0.1762, 0.146, 0.1814, 0.2017, 0.1836, 0.2675, 0.1828, 0.0, 0.0, 0.0, 0.0, 0.0, 0.0, 0.0, 0.0, 0.1487, 1.419, 0.1487, 1.419, 0.2132, 1.417, 0.2132, 1.417, 0.2174, 1.394, 0.2174, 1.394, 0.3552, 1.394, 0.3552, 1.394, 0.25, 0.25, 0.25, 0.25, 0.5563, 0.25, 0.5563, 0.25, 0.7549, 1.394, 0.7549, 1.394, 0.8084, 1.395, 0.8084, 1.395, 0.2642, 1.311, 0.2174, 1.319, 0.3552, 1.319, 0.3446, 1.311, 0.4693, 1.253, 0.4685, 1.261, 0.5789, 1.261, 0.5337, 1.253, 0.25, -0.2964, 0.25, -0.6241, 0.25, -0.732, 0.8116, 0.25, 0.8114, 0.25, 1.118, 0.25, 0.02067, 1.424, 0.08737, 1.421, 0.08741, 1.421, 0.4922, 1.395, 0.474, 1.395, 0.6025, 1.395, 0.4685, 1.395, 0.4685, 1.395, 0.5789, 1.395, 0.5789, 1.395, 0.25, -0.2744, 0.25, -0.2744, 0.25, -0.71, 0.25, -0.71, 0.4491, 1.394, 0.5985, 1.394, 0.5869, 1.394, 0.5091, 1.39, 0.3733, 1.388, 0.5615, 1.391, -2.923, -1.2, -2.696, -0.8753, -2.375, -0.4164, -1.803, -0.7401, -2.087, -0.8568, -0.04169, 1.117, -0.572, 1.417, -0.572, 1.417, -0.03887, 1.116, -0.5823, 1.423, -0.01048, 1.1, -0.03982, 1.116, -0.5729, 1.418, 0.0, 0.0, 0.0, 0.0, 0.0, 0.0, 0.0, 0.0, 0.0, 0.0, 0.0, 0.0, 0.0, 0.0, 0.0, 0.0, 0.0, 0.0, 0.0, 0.0, 0.0, 0.0, 0.0, 0.0, 0.0, 0.0, 0.0, 0.0, 0.0, 0.0])
me_red.materials.append(mat_glow_inner)
me_red.materials.append(mat_blue_test)
me_red.materials.append(mat_blue)
me_red.materials.append(mat_c_frying_pan_gold)
me_red.materials.append(None)
me_red.materials.append(mat_crystal_ball_glass)
me_red.materials.append(mat_black)
me_red.materials.append(mat_xms_colored_lights_white)
me_red.update()
me_red.normals_split_custom_set([tuple(v) for v in zip(*[iter([0.1695, 0.0, 0.9855, 0.1695, 0.0, 0.9855, 0.1695, 0.0, 0.9855, 0.1695, 0.0, 0.9855, 0.0, 0.0, -1.0, 0.0, 0.0, -1.0, 0.0, 0.0, -1.0, 0.0, 0.0, -1.0, 0.1695, -5.021e-08, 0.9855, 0.1695, -5.021e-08, 0.9855, 0.1695, -5.021e-08, 0.9855, 0.1695, -5.021e-08, 0.9855, 0.9937, 0.0, 0.1123, 0.9937, 0.0, 0.1123, 0.9937, 0.0, 0.1123, 0.9937, 0.0, 0.1123, 0.6986, 0.0, 0.7155, 0.6986, 0.0, 0.7155, 0.6986, 0.0, 0.7155, 0.6986, 0.0, 0.7155, 0.6986, -1.558e-08, 0.7155, 0.6986, -1.558e-08, 0.7155, 0.6986, -1.558e-08, 0.7155, 0.6986, -1.558e-08, 0.7155, -1.0, 0.0, 0.0, -1.0, 0.0, 0.0, -1.0, 0.0, 0.0, -1.0, 0.0, 0.0, 0.9937, 0.0, 0.1123, 0.9937, 0.0, 0.1123, 0.9937, 0.0, 0.1123, 0.9937, 0.0, 0.1123, 0.9242, -4.006e-09, 0.382, 0.9242, -4.006e-09, 0.382, 0.9242, -4.006e-09, 0.382, 0.9242, -4.006e-09, 0.382, 0.9242, 0.0, 0.382, 0.9242, 0.0, 0.382, 0.9242, 0.0, 0.382, 0.9242, 0.0, 0.382, -1.0, 0.0, 0.0, -1.0, 0.0, 0.0, -1.0, 0.0, 0.0, -1.0, 0.0, 0.0, 0.9937, 2.085e-08, 0.1123, 0.9937, 2.085e-08, 0.1123, 0.9937, 2.085e-08, 0.1123, 0.9937, 2.085e-08, 0.1123, 0.1695, 0.0, 0.9855, 0.1695, 0.0, 0.9855, 0.1695, 0.0, 0.9855, 0.1695, 0.0, 0.9855, 0.0, 1.0, 0.0, 0.0, 1.0, 0.0, 0.0, 1.0, 0.0, 0.0, 1.0, 0.0, 0.0, 1.0, 0.0, 0.0, 1.0, 0.0, 0.0, 1.0, 0.0, 0.0, 1.0, 0.0, 0.9242, 0.0, 0.382, 0.9242, 0.0, 0.382, 0.9242, 0.0, 0.382, 0.9242, 0.0, 0.382, 0.0, 0.0, 0.0, 0.0, 0.0, 0.0, 0.0, 0.0, 0.0, 0.0, 0.0, 1.0, 0.0, 0.0, 1.0, 0.0, 0.0, 1.0, 0.0, 0.0, -1.0, 0.0, 0.0, -1.0, 0.0, 0.0, -1.0, 0.0, 0.0, -1.0, 0.0, 0.0, -1.0, 0.0, 0.0, -1.0, 0.0, 0.0, -1.0, 0.0, 0.0, -1.0, 0.6986, 0.0, 0.7155, 0.6986, 0.0, 0.7155, 0.6986, 0.0, 0.7155, 0.6986, 0.0, 0.7155, 0.5937, -0.2523, 0.7641, 0.5937, -0.2523, 0.7641, 0.5937, -0.2523, 0.7641, 0.5937, -0.2523, 0.7641, 0.9001, -0.2268, 0.3721, 0.9001, -0.2268, 0.3721, 0.9001, -0.2268, 0.3721, 0.9001, -0.2268, 0.3721, 0.9456, -0.2879, 0.1516, 0.9456, -0.2879, 0.1516, 0.9456, -0.2879, 0.1516, 0.9456, -0.2879, 0.1516, 0.0, 0.0, -1.0, 0.0, 0.0, -1.0, 0.0, 0.0, -1.0, 0.0, 0.0, -1.0, -1.0, 0.0, 0.0, -1.0, 0.0, 0.0, -1.0, 0.0, 0.0, -1.0, 0.0, 0.0, 0.9725, 0.0, 0.2331, 0.9725, 0.0, 0.2331, 0.9725, 0.0, 0.2331, 0.9725, 0.0, 0.2331, 0.5706, 0.0, 0.8213, 0.5706, 0.0, 0.8213, 0.5706, 0.0, 0.8213, 0.5706, 0.0, 0.8213, 0.2668, 0.0, 0.9637, 0.2668, 0.0, 0.9637, 0.2668, 0.0, 0.9637, 0.2668, 0.0, 0.9637, 0.9242, 0.0, 0.382, 0.9242, 0.0, 0.382, 0.9242, 0.0, 0.382, 0.9242, 0.0, 0.382, 0.1953, -0.3301, 0.9235, 0.1953, -0.3301, 0.9235, 0.1953, -0.3301, 0.9235, 0.1953, -0.3301, 0.9235, 0.2668, 0.0, 0.9637, 0.2668, 0.0, 0.9637, 0.2668, 0.0, 0.9637, 0.2668, 0.0, 0.9637, -1.0, 0.0, 0.0, -1.0, 0.0, 0.0, -1.0, 0.0, 0.0, -1.0, 0.0, 0.0, 0.9242, 0.0, 0.382, 0.9242, 0.0, 0.382, 0.9242, 0.0, 0.382, 0.9242, 0.0, 0.382, 0.5706, 0.0, 0.8213, 0.5706, 0.0, 0.8213, 0.5706, 0.0, 0.8213, 0.5706, 0.0, 0.8213, -1.0, 0.0, 0.0, -1.0, 0.0, 0.0, -1.0, 0.0, 0.0, -1.0, 0.0, 0.0, 0.0, 0.0, 1.0, 0.0, 0.0, 1.0, 0.0, 0.0, 1.0, 0.0, 0.0, 1.0, 0.8702, 0.0, 0.4927, 0.8702, 0.0, 0.4927, 0.8702, 0.0, 0.4927, 0.8702, 0.0, 0.4927, 0.8702, 0.0, 0.4927, 0.8702, 0.0, 0.4927, 0.8702, 0.0, 0.4927, 0.8702, 0.0, 0.4927, 1.0, 0.0, 0.0, 1.0, 0.0, 0.0, 1.0, 0.0, 0.0, 1.0, 0.0, 0.0, 0.5296, 0.7935, 0.2998, 0.5296, 0.7935, 0.2998, 0.5296, 0.7935, 0.2998, 0.5296, 0.7935, 0.2998, 0.5774, -0.5773, 0.5774, 0.5774, -0.5773, 0.5774, 0.5774, -0.5773, 0.5774, 0.5774, 0.5773, 0.5774, 0.5774, 0.5773, 0.5774, 0.5774, 0.5773, 0.5774, -1.0, 0.0, 0.0, -1.0, 0.0, 0.0, -1.0, 0.0, 0.0, -1.0, 0.0, 0.0, 0.0, 0.7071, 0.7071, 0.0, 0.7071, 0.7071, 0.0, 0.7071, 0.7071, 0.0, 0.7071, 0.7071, 0.7071, 0.7071, 0.0, 0.7071, 0.7071, 0.0, 0.7071, 0.7071, 0.0, 0.7071, 0.7071, 0.0, 0.0, 0.0, -1.0, 0.0, 0.0, -1.0, 0.0, 0.0, -1.0, 0.0, 0.0, -1.0, 0.7071, 0.0, 0.7071, 0.7071, 0.0, 0.7071, 0.7071, 0.0, 0.7071, 0.7071, 0.0, 0.7071, 0.7071, -0.7071, 0.0, 0.7071, -0.7071, 0.0, 0.7071, -0.7071, 0.0, 0.7071, -0.7071, 0.0, 0.0, -0.7071, 0.7071, 0.0, -0.7071, 0.7071, 0.0, -0.7071, 0.7071, 0.0, -0.7071, 0.7071, 0.0, -1.0, 0.0, 0.0, -1.0, 0.0, 0.0, -1.0, 0.0, 0.0, -1.0, 0.0, 0.0, 1.0, -1.935e-07, 0.0, 1.0, -1.935e-07, 0.0, 1.0, -1.935e-07, 0.0, 1.0, -1.935e-07, 0.0, 1.0, -1.935e-07, 0.6778, -0.2848, 0.6778, 0.6778, -0.2848, 0.6778, 0.6778, -0.2848, 0.6778, 0.6778, -0.2848, 0.6778, 0.6778, 0.2848, 0.6778, 0.6778, 0.2848, 0.6778, 0.6778, 0.2848, 0.6778, 0.6778, 0.2848, 0.6778, -1.0, 0.0, 0.0, -1.0, 0.0, 0.0, -1.0, 0.0, 0.0, -1.0, 0.0, 0.0, 0.0, 0.2848, 0.9586, 0.0, 0.2848, 0.9586, 0.0, 0.2848, 0.9586, 0.0, 0.2848, 0.9586, 0.9586, 0.2848, 0.0, 0.9586, 0.2848, 0.0, 0.9586, 0.2848, 0.0, 0.9586, 0.2848, 0.0, 0.0, 0.0, -1.0, 0.0, 0.0, -1.0, 0.0, 0.0, -1.0, 0.0, 0.0, -1.0, 0.9586, -0.2848, 0.0, 0.9586, -0.2848, 0.0, 0.9586, -0.2848, 0.0, 0.9586, -0.2848, 0.0, 0.0, -0.2848, 0.9586, 0.0, -0.2848, 0.9586, 0.0, -0.2848, 0.9586, 0.0, -0.2848, 0.9586, 0.229, 0.0, 0.9734, 0.229, 0.0, 0.9734, 0.229, 0.0, 0.9734, 0.229, 0.0, 0.9734, 0.0, 0.0, -1.0, 0.0, 0.0, -1.0, 0.0, 0.0, -1.0, 0.0, 0.0, -1.0, 0.6986, 0.0, 0.7155, 0.6986, 0.0, 0.7155, 0.6986, 0.0, 0.7155, 0.6986, 0.0, 0.7155, -1.0, 0.0, 0.0, -1.0, 0.0, 0.0, -1.0, 0.0, 0.0, -1.0, 0.0, 0.0, 0.9882, 0.0, 0.1531, 0.9882, 0.0, 0.1531, 0.9882, 0.0, 0.1531, 0.9882, 0.0, 0.1531, 0.9242, 0.0, 0.382, 0.9242, 0.0, 0.382, 0.9242, 0.0, 0.382, 0.9242, 0.0, 0.382, 0.0, -1.0, 0.0, 0.0, -1.0, 0.0, 0.0, -1.0, 0.0, 0.0, -1.0, 0.0, 0.0, -1.0, 0.0, 0.0, -1.0, 0.0, 0.0, 1.0, -2.83e-09, 0.0, 1.0, -2.83e-09, 0.0, 1.0, -2.83e-09, 0.0, 1.0, -2.83e-09, 0.0, 1.0, -2.83e-09, 0.0, 1.0, -2.83e-09, 0.229, 0.0, 0.9734, 0.229, 0.0, 0.9734, 0.229, 0.0, 0.9734, 0.229, 0.0, 0.9734, 0.0, 0.0, -1.0, 0.0, 0.0, -1.0, 0.0, 0.0, -1.0, 0.0, 0.0, -1.0, 0.6986, 0.0, 0.7155, 0.6986, 0.0, 0.7155, 0.6986, 0.0, 0.7155, 0.6986, 0.0, 0.7155, -1.0, 0.0, 0.0, -1.0, 0.0, 0.0, -1.0, 0.0, 0.0, -1.0, 0.0, 0.0, 0.9882, 0.0, 0.1531, 0.9882, 0.0, 0.1531, 0.9882, 0.0, 0.1531, 0.9882, 0.0, 0.1531, 0.9242, 0.0, 0.382, 0.9242, 0.0, 0.382, 0.9242, 0.0, 0.382, 0.9242, 0.0, 0.382, 0.0, -1.0, 4.527e-08, 0.0, -1.0, 4.527e-08, 0.0, -1.0, 4.527e-08, 0.0, -1.0, 4.527e-08, 0.0, -1.0, 4.527e-08, 0.0, -1.0, 4.527e-08, 0.0, 1.0, -3.395e-08, 0.0, 1.0, -3.395e-08, 0.0, 1.0, -3.395e-08, 0.0, 1.0, -3.395e-08, 0.0, 1.0, -3.395e-08, 0.0, 1.0, -3.395e-08, 0.06566, 0.0, 0.9978, 0.06566, 0.0, 0.9978, 0.06566, 0.0, 0.9978, 0.06566, 0.0, 0.9978, 0.5706, 0.0, 0.8213, 0.5706, 0.0, 0.8213, 0.5706, 0.0, 0.8213, 0.5706, 0.0, 0.8213, 0.0, 0.0, -1.0, 0.0, 0.0, -1.0, 0.0, 0.0, -1.0, 0.0, 0.0, -1.0, 0.9725, 0.0, 0.2331, 0.9725, 0.0, 0.2331, 0.9725, 0.0, 0.2331, 0.9725, 0.0, 0.2331, 0.0, 1.0, 0.0, 0.0, 1.0, 0.0, 0.0, 1.0, 0.0, 0.0, 1.0, 0.0, 0.0, 1.0, 0.0, 0.0, 1.0, 0.0, 0.0, 1.0, -2.183e-07, 0.0, 1.0, -2.183e-07, 0.0, 1.0, -2.183e-07, 0.0, 1.0, 0.0, 0.0, 1.0, 0.0, 0.0, 1.0, 0.0, 0.229, 0.0, 0.9734, 0.229, 0.0, 0.9734, 0.229, 0.0, 0.9734, 0.229, 0.0, 0.9734, 0.0, 0.0, -1.0, 0.0, 0.0, -1.0, 0.0, 0.0, -1.0, 0.0, 0.0, -1.0, 0.6986, 0.0, 0.7155, 0.6986, 0.0, 0.7155, 0.6986, 0.0, 0.7155, 0.6986, 0.0, 0.7155, -1.0, 0.0, 0.0, -1.0, 0.0, 0.0, -1.0, 0.0, 0.0, -1.0, 0.0, 0.0, 0.9882, 0.0, 0.1531, 0.9882, 0.0, 0.1531, 0.9882, 0.0, 0.1531, 0.9882, 0.0, 0.1531, 0.9242, 0.0, 0.382, 0.9242, 0.0, 0.382, 0.9242, 0.0, 0.382, 0.9242, 0.0, 0.382, 0.0, -1.0, -1.811e-07, 0.0, -1.0, -1.811e-07, 0.0, -1.0, -1.811e-07, 0.0, -1.0, -1.811e-07, 0.0, -1.0, -1.811e-07, 0.0, -1.0, -1.811e-07, 0.0, 1.0, -6.791e-08, 0.0, 1.0, -6.791e-08, 0.0, 1.0, -6.791e-08, 0.0, 1.0, -6.791e-08, 0.0, 1.0, -6.791e-08, 0.0, 1.0, -6.791e-08, 0.229, 0.0, 0.9734, 0.229, 0.0, 0.9734, 0.229, 0.0, 0.9734, 0.229, 0.0, 0.9734, 0.0, 0.0, -1.0, 0.0, 0.0, -1.0, 0.0, 0.0, -1.0, 0.0, 0.0, -1.0, 0.6986, 0.0, 0.7155, 0.6986, 0.0, 0.7155, 0.6986, 0.0, 0.7155, 0.6986, 0.0, 0.7155, -1.0, 0.0, 0.0, -1.0, 0.0, 0.0, -1.0, 0.0, 0.0, -1.0, 0.0, 0.0, 0.9882, 0.0, 0.1531, 0.9882, 0.0, 0.1531, 0.9882, 0.0, 0.1531, 0.9882, 0.0, 0.1531, 0.9242, 0.0, 0.382, 0.9242, 0.0, 0.382, 0.9242, 0.0, 0.382, 0.9242, 0.0, 0.382, 0.0, -1.0, 9.055e-08, 0.0, -1.0, 9.055e-08, 0.0, -1.0, 9.055e-08, 0.0, -1.0, 9.055e-08, 0.0, -1.0, 9.055e-08, 0.0, -1.0, 9.055e-08, 0.0, 1.0, 4.527e-08, 0.0, 1.0, 4.527e-08, 0.0, 1.0, 4.527e-08, 0.0, 1.0, 4.527e-08, 0.0, 1.0, 4.527e-08, 0.0, 1.0, 4.527e-08, 0.229, 0.0, 0.9734, 0.229, 0.0, 0.9734, 0.229, 0.0, 0.9734, 0.229, 0.0, 0.9734, 0.0, 0.0, -1.0, 0.0, 0.0, -1.0, 0.0, 0.0, -1.0, 0.0, 0.0, -1.0, 0.6986, 0.0, 0.7155, 0.6986, 0.0, 0.7155, 0.6986, 0.0, 0.7155, 0.6986, 0.0, 0.7155, -1.0, 0.0, 0.0, -1.0, 0.0, 0.0, -1.0, 0.0, 0.0, -1.0, 0.0, 0.0, 0.9882, 0.0, 0.1531, 0.9882, 0.0, 0.1531, 0.9882, 0.0, 0.1531, 0.9882, 0.0, 0.1531, 0.9242, 0.0, 0.382, 0.9242, 0.0, 0.382, 0.9242, 0.0, 0.382, 0.9242, 0.0, 0.382, 0.0, -1.0, 1.811e-07, 0.0, -1.0, 1.811e-07, 0.0, -1.0, 1.811e-07, 0.0, -1.0, 1.811e-07, 0.0, -1.0, 1.811e-07, 0.0, -1.0, 1.811e-07, 0.0, 1.0, 0.0, 0.0, 1.0, 0.0, 0.0, 1.0, 0.0, 0.0, 1.0, 0.0, 0.0, 1.0, 0.0, 0.0, 1.0, 0.0, 0.9242, 0.0, 0.382, 0.9242, 0.0, 0.382, 0.9242, 0.0, 0.382, 0.9242, 0.0, 0.382, 0.9983, 0.0, 0.05873, 0.9983, 0.0, 0.05873, 0.9983, 0.0, 0.05873, 0.9983, 0.0, 0.05873, 0.02333, 0.9842, 0.1756, 0.02333, 0.9842, 0.1756, 0.02333, 0.9842, 0.1756, 0.02333, 0.9842, 0.1756, 0.2133, 0.9275, 0.307, 0.2133, 0.9275, 0.307, 0.2133, 0.9275, 0.307, 0.2133, 0.9275, 0.307, 0.236, 0.9713, 0.02775, 0.236, 0.9713, 0.02775, 0.236, 0.9713, 0.02775, 0.236, 0.9713, 0.02775, 0.4494, 0.8738, 0.1858, 0.4494, 0.8738, 0.1858, 0.4494, 0.8738, 0.1858, 0.4494, 0.8738, 0.1858, 0.9588, 0.0, 0.2841, 0.9588, 0.0, 0.2841, 0.9588, 0.0, 0.2841, 0.9588, 0.0, 0.2841, 0.9242, 0.0, 0.382, 0.9242, 0.0, 0.382, 0.9242, 0.0, 0.382, 0.9242, 0.0, 0.382, 0.0, 0.0, -1.0, 0.0, 0.0, -1.0, 0.0, 0.0, -1.0, 0.0, 0.0, -1.0, 0.3432, 0.0, 0.9393, 0.3432, 0.0, 0.9393, 0.3432, 0.0, 0.9393, 0.3432, 0.0, 0.9393, 0.0, 1.0, 2.012e-06, 0.0, 1.0, 2.012e-06, 0.0, 1.0, 2.012e-06, 0.0, 1.0, 2.012e-06, 0.0, 1.0, -4.684e-06, 0.0, 1.0, -4.684e-06, 0.0, 1.0, -4.684e-06, 0.0, 1.0, -4.684e-06, -0.9989, -0.04581, -0.009172, -0.9989, -0.0458, -0.002825, -0.9987, -0.04586, -0.02063, 0.0004543, -0.03488, -0.9994, -0.01799, -0.03491, -0.9992, -0.02226, -0.03493, -0.9991, 0.1007, -0.9949, -0.003261, 0.1015, -0.9948, -0.003548, 0.1013, -0.9949, -0.00347, 0.1125, -0.987, 0.1152, 0.1125, -0.987, 0.1152, 0.1125, -0.987, 0.1152, 0.6986, 0.0, 0.7155, 0.6986, 0.0, 0.7155, 0.6986, 0.0, 0.7155, 0.6986, 0.0, 0.7155, -1.0, 0.0, 0.0, -1.0, 0.0, 0.0, -1.0, 0.0, 0.0, -1.0, 0.0, 0.0, 0.1769, -0.9815, 0.0731, 0.1769, -0.9815, 0.0731, 0.1769, -0.9815, 0.0731, -0.0005549, -0.9975, 0.07004, -0.000553, -0.9975, 0.07003, -0.0006372, -0.9975, 0.07051, 0.0, 1.0, 0.0, 0.0, 1.0, 0.0, 0.0, 1.0, 0.0, 0.0, 1.0, 0.0, 0.0, 1.0, 0.0, -0.8691, 0.02856, -0.4938, -0.8691, 0.02856, -0.4938, -0.8691, 0.02856, -0.4938, -0.8691, 0.02856, -0.4938, -0.1142, 0.9913, -0.06468, -0.1142, 0.9913, -0.06468, -0.1142, 0.9913, -0.06468, -0.1142, 0.9913, -0.06468, 0.9556, -0.02008, 0.2941, 0.9556, -0.02008, 0.2941, 0.9556, -0.02008, 0.2941, 0.9556, -0.02008, 0.2941, 0.9585, 0.001407, -0.285, 0.9585, 0.001407, -0.285, 0.9585, 0.001407, -0.285, 0.9585, 0.001407, -0.285, 0.9585, 0.001407, -0.285, 0.9952, 0.07783, 0.05981, 0.9952, 0.07783, 0.05981, 0.9952, 0.07783, 0.05981, 0.9952, 0.07783, 0.05981, 0.1695, 0.0, -0.9855, 0.1695, 0.0, -0.9855, 0.1695, 0.0, -0.9855, 0.1695, 0.0, -0.9855, 0.0, 0.0, 1.0, 0.0, 0.0, 1.0, 0.0, 0.0, 1.0, 0.0, 0.0, 1.0, 0.1695, 0.0, -0.9855, 0.1695, 0.0, -0.9855, 0.1695, 0.0, -0.9855, 0.1695, 0.0, -0.9855, 0.9937, 0.0, -0.1123, 0.9937, 0.0, -0.1123, 0.9937, 0.0, -0.1123, 0.9937, 0.0, -0.1123, 0.6986, 0.0, -0.7155, 0.6986, 0.0, -0.7155, 0.6986, 0.0, -0.7155, 0.6986, 0.0, -0.7155, 0.6986, -3.115e-08, -0.7155, 0.6986, -3.115e-08, -0.7155, 0.6986, -3.115e-08, -0.7155, 0.6986, -3.115e-08, -0.7155, -1.0, 0.0, 0.0, -1.0, 0.0, 0.0, -1.0, 0.0, 0.0, -1.0, 0.0, 0.0, 0.9937, 0.0, -0.1123, 0.9937, 0.0, -0.1123, 0.9937, 0.0, -0.1123, 0.9937, 0.0, -0.1123, 0.9242, -3.734e-08, -0.382, 0.9242, -3.734e-08, -0.382, 0.9242, -3.734e-08, -0.382, 0.9242, -3.734e-08, -0.382, 0.9242, 0.0, -0.382, 0.9242, 0.0, -0.382, 0.9242, 0.0, -0.382, 0.9242, 0.0, -0.382, -1.0, 0.0, 0.0, -1.0, 0.0, 0.0, -1.0, 0.0, 0.0, -1.0, 0.0, 0.0, 0.9937, 0.0, -0.1123, 0.9937, 0.0, -0.1123, 0.9937, 0.0, -0.1123, 0.9937, 0.0, -0.1123, 0.1695, 0.0, -0.9855, 0.1695, 0.0, -0.9855, 0.1695, 0.0, -0.9855, 0.1695, 0.0, -0.9855, 0.0, 1.0, 0.0, 0.0, 1.0, 0.0, 0.0, 1.0, 0.0, 0.0, 1.0, 0.0, 0.0, 1.0, 0.0, 0.0, 1.0, 0.0, 0.0, 1.0, 0.0, 0.0, 1.0, 0.0, 0.9242, 0.0, -0.382, 0.9242, 0.0, -0.382, 0.9242, 0.0, -0.382, 0.9242, 0.0, -0.382, 0.0, 0.0, 0.0, 0.0, 0.0, 0.0, 0.0, 0.0, 0.0, 0.0, 0.0, -1.0, 0.0, 0.0, -1.0, 0.0, 0.0, -1.0, 0.0, 0.0, 1.0, 0.0, 0.0, 1.0, 0.0, 0.0, 1.0, 0.0, 0.0, 1.0, 0.0, 0.0, 1.0, 0.0, 0.0, 1.0, 0.0, 0.0, 1.0, 0.0, 0.0, 1.0, 0.6986, 0.0, -0.7155, 0.6986, 0.0, -0.7155, 0.6986, 0.0, -0.7155, 0.6986, 0.0, -0.7155, 0.5937, -0.2523, -0.7641, 0.5937, -0.2523, -0.7641, 0.5937, -0.2523, -0.7641, 0.5937, -0.2523, -0.7641, 0.9001, -0.2268, -0.3721, 0.9001, -0.2268, -0.3721, 0.9001, -0.2268, -0.3721, 0.9001, -0.2268, -0.3721, 0.9456, -0.2879, -0.1516, 0.9456, -0.2879, -0.1516, 0.9456, -0.2879, -0.1516, 0.9456, -0.2879, -0.1516, 0.0, 0.0, 1.0, 0.0, 0.0, 1.0, 0.0, 0.0, 1.0, 0.0, 0.0, 1.0, -1.0, 0.0, 0.0, -1.0, 0.0, 0.0, -1.0, 0.0, 0.0, -1.0, 0.0, 0.0, 0.9725, 0.0, -0.2331, 0.9725, 0.0, -0.2331, 0.9725, 0.0, -0.2331, 0.9725, 0.0, -0.2331, 0.5706, 0.0, -0.8213, 0.5706, 0.0, -0.8213, 0.5706, 0.0, -0.8213, 0.5706, 0.0, -0.8213, 0.2668, 0.0, -0.9637, 0.2668, 0.0, -0.9637, 0.2668, 0.0, -0.9637, 0.2668, 0.0, -0.9637, 0.9242, 0.0, -0.382, 0.9242, 0.0, -0.382, 0.9242, 0.0, -0.382, 0.9242, 0.0, -0.382, 0.1953, -0.3301, -0.9235, 0.1953, -0.3301, -0.9235, 0.1953, -0.3301, -0.9235, 0.1953, -0.3301, -0.9235, 0.2668, 0.0, -0.9637, 0.2668, 0.0, -0.9637, 0.2668, 0.0, -0.9637, 0.2668, 0.0, -0.9637, -1.0, 0.0, 0.0, -1.0, 0.0, 0.0, -1.0, 0.0, 0.0, -1.0, 0.0, 0.0, 0.9242, 0.0, -0.382, 0.9242, 0.0, -0.382, 0.9242, 0.0, -0.382, 0.9242, 0.0, -0.382, 0.5706, 0.0, -0.8213, 0.5706, 0.0, -0.8213, 0.5706, 0.0, -0.8213, 0.5706, 0.0, -0.8213, -1.0, 0.0, 0.0, -1.0, 0.0, 0.0, -1.0, 0.0, 0.0, -1.0, 0.0, 0.0, 0.0, 0.0, -1.0, 0.0, 0.0, -1.0, 0.0, 0.0, -1.0, 0.0, 0.0, -1.0, 0.8702, 0.0, -0.4927, 0.8702, 0.0, -0.4927, 0.8702, 0.0, -0.4927, 0.8702, 0.0, -0.4927, 0.8702, 0.0, -0.4927, 0.8702, 0.0, -0.4927, 0.8702, 0.0, -0.4927, 0.8702, 0.0, -0.4927, 1.0, 0.0, 0.0, 1.0, 0.0, 0.0, 1.0, 0.0, 0.0, 1.0, 0.0, 0.0, 0.5296, 0.7935, -0.2998, 0.5296, 0.7935, -0.2998, 0.5296, 0.7935, -0.2998, 0.5296, 0.7935, -0.2998, 0.5774, -0.5774, -0.5773, 0.5774, -0.5774, -0.5773, 0.5774, -0.5774, -0.5773, 0.5774, 0.5774, -0.5774, 0.5774, 0.5774, -0.5774, 0.5774, 0.5774, -0.5774, -1.0, 0.0, 0.0, -1.0, 0.0, 0.0, -1.0, 0.0, 0.0, -1.0, 0.0, 0.0, 0.0, 0.7071, -0.7071, 0.0, 0.7071, -0.7071, 0.0, 0.7071, -0.7071, 0.0, 0.7071, -0.7071, 0.7071, 0.7071, 0.0, 0.7071, 0.7071, 0.0, 0.7071, 0.7071, 0.0, 0.7071, 0.7071, 0.0, 0.0, 0.0, 1.0, 0.0, 0.0, 1.0, 0.0, 0.0, 1.0, 0.0, 0.0, 1.0, 0.7071, 0.0, -0.7071, 0.7071, 0.0, -0.7071, 0.7071, 0.0, -0.7071, 0.7071, 0.0, -0.7071, 0.7071, -0.7071, 0.0, 0.7071, -0.7071, 0.0, 0.7071, -0.7071, 0.0, 0.7071, -0.7071, 0.0, 0.0, -0.7071, -0.7071, 0.0, -0.7071, -0.7071, 0.0, -0.7071, -0.7071, 0.0, -0.7071, -0.7071, 0.0, -1.0, 0.0, 0.0, -1.0, 0.0, 0.0, -1.0, 0.0, 0.0, -1.0, 0.0, 0.0, 1.0, 1.935e-07, 0.0, 1.0, 1.935e-07, 0.0, 1.0, 1.935e-07, 0.0, 1.0, 1.935e-07, 0.0, 1.0, 1.935e-07, 0.6778, -0.2848, -0.6778, 0.6778, -0.2848, -0.6778, 0.6778, -0.2848, -0.6778, 0.6778, -0.2848, -0.6778, 0.6778, 0.2848, -0.6778, 0.6778, 0.2848, -0.6778, 0.6778, 0.2848, -0.6778, 0.6778, 0.2848, -0.6778, -1.0, 0.0, 0.0, -1.0, 0.0, 0.0, -1.0, 0.0, 0.0, -1.0, 0.0, 0.0, 0.0, 0.2848, -0.9586, 0.0, 0.2848, -0.9586, 0.0, 0.2848, -0.9586, 0.0, 0.2848, -0.9586, 0.9586, 0.2848, 0.0, 0.9586, 0.2848, 0.0, 0.9586, 0.2848, 0.0, 0.9586, 0.2848, 0.0, 0.0, 0.0, 1.0, 0.0, 0.0, 1.0, 0.0, 0.0, 1.0, 0.0, 0.0, 1.0, 0.9586, -0.2848, 0.0, 0.9586, -0.2848, 0.0, 0.9586, -0.2848, 0.0, 0.9586, -0.2848, 0.0, 0.0, -0.2848, -0.9586, 0.0, -0.2848, -0.9586, 0.0, -0.2848, -0.9586, 0.0, -0.2848, -0.9586, 0.229, 0.0, -0.9734, 0.229, 0.0, -0.9734, 0.229, 0.0, -0.9734, 0.229, 0.0, -0.9734, 0.0, 0.0, 1.0, 0.0, 0.0, 1.0, 0.0, 0.0, 1.0, 0.0, 0.0, 1.0, 0.6986, 0.0, -0.7155, 0.6986, 0.0, -0.7155, 0.6986, 0.0, -0.7155, 0.6986, 0.0, -0.7155, -1.0, 0.0, 0.0, -1.0, 0.0, 0.0, -1.0, 0.0, 0.0, -1.0, 0.0, 0.0, 0.9882, 0.0, -0.1531, 0.9882, 0.0, -0.1531, 0.9882, 0.0, -0.1531, 0.9882, 0.0, -0.1531, 0.9242, 0.0, -0.382, 0.9242, 0.0, -0.382, 0.9242, 0.0, -0.382, 0.9242, 0.0, -0.382, 0.0, -1.0, 5.659e-09, 0.0, -1.0, 5.659e-09, 0.0, -1.0, 5.659e-09, 0.0, -1.0, 5.659e-09, 0.0, -1.0, 5.659e-09, 0.0, -1.0, 5.659e-09, 0.0, 1.0, 1.132e-08, 0.0, 1.0, 1.132e-08, 0.0, 1.0, 1.132e-08, 0.0, 1.0, 1.132e-08, 0.0, 1.0, 1.132e-08, 0.0, 1.0, 1.132e-08, 0.229, 0.0, -0.9734, 0.229, 0.0, -0.9734, 0.229, 0.0, -0.9734, 0.229, 0.0, -0.9734, 0.0, 0.0, 1.0, 0.0, 0.0, 1.0, 0.0, 0.0, 1.0, 0.0, 0.0, 1.0, 0.6986, 0.0, -0.7155, 0.6986, 0.0, -0.7155, 0.6986, 0.0, -0.7155, 0.6986, 0.0, -0.7155, -1.0, 0.0, 0.0, -1.0, 0.0, 0.0, -1.0, 0.0, 0.0, -1.0, 0.0, 0.0, 0.9882, 0.0, -0.1531, 0.9882, 0.0, -0.1531, 0.9882, 0.0, -0.1531, 0.9882, 0.0, -0.1531, 0.9242, 0.0, -0.382, 0.9242, 0.0, -0.382, 0.9242, 0.0, -0.382, 0.9242, 0.0, -0.382, 0.0, -1.0, -5.659e-08, 0.0, -1.0, -5.659e-08, 0.0, -1.0, -5.659e-08, 0.0, -1.0, -5.659e-08, 0.0, -1.0, -5.659e-08, 0.0, -1.0, -5.659e-08, 0.0, 1.0, 9.055e-08, 0.0, 1.0, 9.055e-08, 0.0, 1.0, 9.055e-08, 0.0, 1.0, 9.055e-08, 0.0, 1.0, 9.055e-08, 0.0, 1.0, 9.055e-08, 0.06566, 0.0, -0.9978, 0.06566, 0.0, -0.9978, 0.06566, 0.0, -0.9978, 0.06566, 0.0, -0.9978, 0.5706, 0.0, -0.8213, 0.5706, 0.0, -0.8213, 0.5706, 0.0, -0.8213, 0.5706, 0.0, -0.8213, 0.0, 0.0, 1.0, 0.0, 0.0, 1.0, 0.0, 0.0, 1.0, 0.0, 0.0, 1.0, 0.9725, 0.0, -0.2331, 0.9725, 0.0, -0.2331, 0.9725, 0.0, -0.2331, 0.9725, 0.0, -0.2331, 0.0, 1.0, 0.0, 0.0, 1.0, 0.0, 0.0, 1.0, 0.0, 0.0, 1.0, 0.0, 0.0, 1.0, 0.0, 0.0, 1.0, 0.0, 0.0, 1.0, 2.183e-07, 0.0, 1.0, 2.183e-07, 0.0, 1.0, 2.183e-07, 0.0, 1.0, 0.0, 0.0, 1.0, 0.0, 0.0, 1.0, 0.0, 0.229, 0.0, -0.9734, 0.229, 0.0, -0.9734, 0.229, 0.0, -0.9734, 0.229, 0.0, -0.9734, 0.0, 0.0, 1.0, 0.0, 0.0, 1.0, 0.0, 0.0, 1.0, 0.0, 0.0, 1.0, 0.6986, 0.0, -0.7155, 0.6986, 0.0, -0.7155, 0.6986, 0.0, -0.7155, 0.6986, 0.0, -0.7155, -1.0, 0.0, 0.0, -1.0, 0.0, 0.0, -1.0, 0.0, 0.0, -1.0, 0.0, 0.0, 0.9882, 0.0, -0.1531, 0.9882, 0.0, -0.1531, 0.9882, 0.0, -0.1531, 0.9882, 0.0, -0.1531, 0.9242, 0.0, -0.382, 0.9242, 0.0, -0.382, 0.9242, 0.0, -0.382, 0.9242, 0.0, -0.382, 0.0, -1.0, 9.055e-08, 0.0, -1.0, 9.055e-08, 0.0, -1.0, 9.055e-08, 0.0, -1.0, 9.055e-08, 0.0, -1.0, 9.055e-08, 0.0, -1.0, 9.055e-08, 0.0, 1.0, 1.811e-07, 0.0, 1.0, 1.811e-07, 0.0, 1.0, 1.811e-07, 0.0, 1.0, 1.811e-07, 0.0, 1.0, 1.811e-07, 0.0, 1.0, 1.811e-07, 0.229, 0.0, -0.9734, 0.229, 0.0, -0.9734, 0.229, 0.0, -0.9734, 0.229, 0.0, -0.9734, 0.0, 0.0, 1.0, 0.0, 0.0, 1.0, 0.0, 0.0, 1.0, 0.0, 0.0, 1.0, 0.6986, 0.0, -0.7155, 0.6986, 0.0, -0.7155, 0.6986, 0.0, -0.7155, 0.6986, 0.0, -0.7155, -1.0, 0.0, 0.0, -1.0, 0.0, 0.0, -1.0, 0.0, 0.0, -1.0, 0.0, 0.0, 0.9882, 0.0, -0.1531, 0.9882, 0.0, -0.1531, 0.9882, 0.0, -0.1531, 0.9882, 0.0, -0.1531, 0.9242, 0.0, -0.382, 0.9242, 0.0, -0.382, 0.9242, 0.0, -0.382, 0.9242, 0.0, -0.382, 0.0, -1.0, 4.527e-08, 0.0, -1.0, 4.527e-08, 0.0, -1.0, 4.527e-08, 0.0, -1.0, 4.527e-08, 0.0, -1.0, 4.527e-08, 0.0, -1.0, 4.527e-08, 0.0, 1.0, 0.0, 0.0, 1.0, 0.0, 0.0, 1.0, 0.0, 0.0, 1.0, 0.0, 0.0, 1.0, 0.0, 0.0, 1.0, 0.0, 0.229, 0.0, -0.9734, 0.229, 0.0, -0.9734, 0.229, 0.0, -0.9734, 0.229, 0.0, -0.9734, 0.0, 0.0, 1.0, 0.0, 0.0, 1.0, 0.0, 0.0, 1.0, 0.0, 0.0, 1.0, 0.6986, 0.0, -0.7155, 0.6986, 0.0, -0.7155, 0.6986, 0.0, -0.7155, 0.6986, 0.0, -0.7155, -1.0, 0.0, 0.0, -1.0, 0.0, 0.0, -1.0, 0.0, 0.0, -1.0, 0.0, 0.0, 0.9882, 0.0, -0.1531, 0.9882, 0.0, -0.1531, 0.9882, 0.0, -0.1531, 0.9882, 0.0, -0.1531, 0.9242, 0.0, -0.382, 0.9242, 0.0, -0.382, 0.9242, 0.0, -0.382, 0.9242, 0.0, -0.382, 0.0, -1.0, -9.055e-08, 0.0, -1.0, -9.055e-08, 0.0, -1.0, -9.055e-08, 0.0, -1.0, -9.055e-08, 0.0, -1.0, -9.055e-08, 0.0, -1.0, -9.055e-08, 0.0, 1.0, 0.0, 0.0, 1.0, 0.0, 0.0, 1.0, 0.0, 0.0, 1.0, 0.0, 0.0, 1.0, 0.0, 0.0, 1.0, 0.0, 0.9242, 0.0, -0.382, 0.9242, 0.0, -0.382, 0.9242, 0.0, -0.382, 0.9242, 0.0, -0.382, 0.9983, 0.0, -0.05873, 0.9983, 0.0, -0.05873, 0.9983, 0.0, -0.05873, 0.9983, 0.0, -0.05873, 0.02333, 0.9842, -0.1756, 0.02333, 0.9842, -0.1756, 0.02333, 0.9842, -0.1756, 0.02333, 0.9842, -0.1756, 0.2133, 0.9275, -0.307, 0.2133, 0.9275, -0.307, 0.2133, 0.9275, -0.307, 0.2133, 0.9275, -0.307, 0.236, 0.9713, -0.02775, 0.236, 0.9713, -0.02775, 0.236, 0.9713, -0.02775, 0.236, 0.9713, -0.02775, 0.4494, 0.8738, -0.1858, 0.4494, 0.8738, -0.1858, 0.4494, 0.8738, -0.1858, 0.4494, 0.8738, -0.1858, 0.9588, 0.0, -0.2841, 0.9588, 0.0, -0.2841, 0.9588, 0.0, -0.2841, 0.9588, 0.0, -0.2841, 0.9242, 0.0, -0.382, 0.9242, 0.0, -0.382, 0.9242, 0.0, -0.382, 0.9242, 0.0, -0.382, 0.0, 0.0, 1.0, 0.0, 0.0, 1.0, 0.0, 0.0, 1.0, 0.0, 0.0, 1.0, 0.3432, 0.0, -0.9393, 0.3432, 0.0, -0.9393, 0.3432, 0.0, -0.9393, 0.3432, 0.0, -0.9393, 0.0, 1.0, -2.012e-06, 0.0, 1.0, -2.012e-06, 0.0, 1.0, -2.012e-06, 0.0, 1.0, -2.012e-06, 0.0, 1.0, 4.099e-06, 0.0, 1.0, 4.099e-06, 0.0, 1.0, 4.099e-06, 0.0, 1.0, 4.099e-06, 0.818, -0.5235, -0.2385, -0.9321, -0.06338, -0.3566, 0.672, -0.4851, 0.5595, -0.806, -0.3098, -0.5044, 0.4689, -0.05645, 0.8814, 0.4464, -0.3668, -0.8162, 0.1522, -0.9876, -0.03933, 0.1241, -0.9897, -0.07144, 0.07932, -0.9967, -0.01523, 0.1199, -0.9918, -0.04453, 0.06296, -0.9895, -0.13, 0.01843, -0.997, -0.07498, 0.6986, 0.0, -0.7155, 0.6986, 0.0, -0.7155, 0.6986, 0.0, -0.7155, 0.6986, 0.0, -0.7155, -1.0, 0.0, 0.0, -1.0, 0.0, 0.0, -1.0, 0.0, 0.0, -1.0, 0.0, 0.0, 0.1076, -0.994, 0.0193, 0.1747, -0.9815, -0.07783, 0.05953, -0.9946, -0.08548, 0.01347, -0.9986, -0.05039, 0.05574, -0.9954, -0.07805, 0.03523, -0.9941, -0.1024, 0.0, 1.0, 0.0, 0.0, 1.0, 0.0, 0.0, 1.0, 0.0, 0.0, 1.0, 0.0, 0.0, 1.0, 0.0, -0.8691, 0.02856, 0.4938, -0.8691, 0.02856, 0.4938, -0.8691, 0.02856, 0.4938, -0.8691, 0.02856, 0.4938, -0.1142, 0.9913, 0.06468, -0.1142, 0.9913, 0.06468, -0.1142, 0.9913, 0.06468, -0.1142, 0.9913, 0.06468, 0.9556, -0.02008, -0.2941, 0.9556, -0.02008, -0.2941, 0.9556, -0.02008, -0.2941, 0.9556, -0.02008, -0.2941, 0.959, -0.001643, 0.2835, 0.959, -0.001643, 0.2835, 0.959, -0.001643, 0.2835, 0.959, -0.001643, 0.2835, 0.958, 0.1105, -0.2645, 0.958, 0.1105, -0.2645, 0.958, 0.1105, -0.2645, 0.958, 0.1105, -0.2645, 0.0, 1.0, 0.0, 0.0, 1.0, 0.0, 0.0, 1.0, 0.0])] * 3)])
arm_c_claidheamohmor_skeleton = bpy.data.armatures.new('c_claidheamohmor_skeleton')  # bones are not reproduced

# ---- objects
ob_c_claidheamohmor_skeleton = bpy.data.objects.new('c_claidheamohmor_skeleton', arm_c_claidheamohmor_skeleton)
ob_sword_v3_1 = bpy.data.objects.new('sword_v3_1', me_red)

# ---- transforms, parenting, visibility, modifiers, constraints
ob_c_claidheamohmor_skeleton.location = (0.0, 0.0, 0.0)
ob_c_claidheamohmor_skeleton.show_in_front = True
ob_sword_v3_1.parent = ob_c_claidheamohmor_skeleton
ob_sword_v3_1.location = (0.0, 0.0, 0.0)
_vg = ob_sword_v3_1.vertex_groups.new(name='weapon_bone')
_vg = ob_sword_v3_1.vertex_groups.new(name='red')
_vg = ob_sword_v3_1.vertex_groups.new(name='core blade')
_vg = ob_sword_v3_1.vertex_groups.new(name='handle')
_vg = ob_sword_v3_1.vertex_groups.new(name='secondary')
_vg = ob_sword_v3_1.vertex_groups.new(name='grip')
_m = ob_sword_v3_1.modifiers.new('Armature', 'ARMATURE')
_m.object = ob_c_claidheamohmor_skeleton
_m = ob_sword_v3_1.modifiers.new('Mirror', 'MIRROR')
_m.use_clip = True

# ---- collection membership
scene.collection.objects.link(ob_c_claidheamohmor_skeleton)
col_sword_v3_1.objects.link(ob_sword_v3_1)

# ---- scene / render settings (as saved in the file)
scene.frame_start = 1; scene.frame_end = 250; scene.frame_set(0)
scene.render.engine = 'BLENDER_EEVEE_NEXT'
scene.cycles.sampling_pattern = 'TABULATED_SOBOL'
scene.eevee.ray_tracing_options.trace_max_roughness = 0.0
bpy.context.view_layer.update()

# ---- added for rendering (the .blend has no active camera and no usable light): camera, sun
cam_auto = bpy.data.cameras.new('AutoCamera')
cam_auto.lens = 50.0
cam_auto.sensor_width = 36.0
cam_auto.clip_end = 1101.49
ob_auto_camera = bpy.data.objects.new('AutoCamera', cam_auto)
scene.collection.objects.link(ob_auto_camera)
ob_auto_camera.location = (62.7631, -51.464, 50.2105)
ob_auto_camera.rotation_euler = (1.09748, -7.21219e-08, 0.694738)
scene.camera = ob_auto_camera
light_auto_sun = bpy.data.lights.new('AutoSun', 'SUN')
light_auto_sun.energy = 3.0
light_auto_sun.angle = 0.0523599
ob_auto_sun = bpy.data.objects.new('AutoSun', light_auto_sun)
scene.collection.objects.link(ob_auto_sun)
ob_auto_sun.rotation_euler = (0.872665, 0.174533, 0.523599)
bpy.context.view_layer.update()
